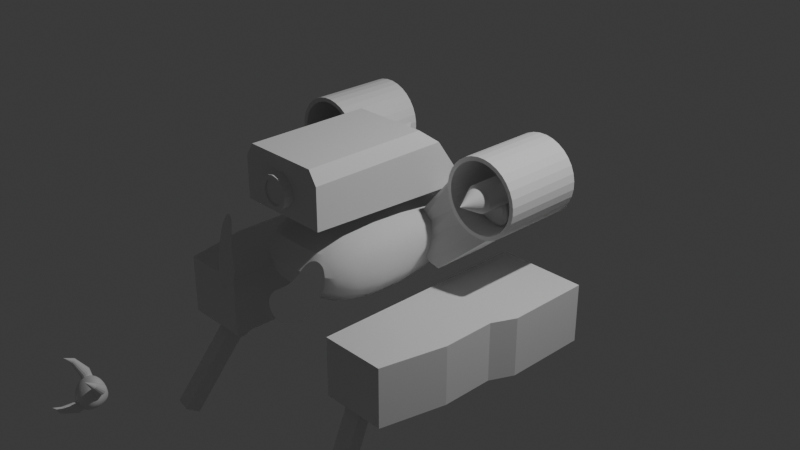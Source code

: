 # Source: hw_sem_REMOVE.blend  (saved by Blender 4.2.67; exported with 4.5.12 LTS)
import bpy
from mathutils import Matrix  # noqa: F401  (used for matrix-valued properties, if any)

bpy.ops.wm.read_factory_settings(use_empty=True)
scene = bpy.context.scene
scene.name = 'Scene'

# ---- collections
col_collection = bpy.data.collections.new('Collection'); scene.collection.children.link(col_collection)
col_refs = bpy.data.collections.new('refs'); col_collection.children.link(col_refs)
col_body = bpy.data.collections.new('body'); col_collection.children.link(col_body)
col_projector = bpy.data.collections.new('projector'); col_collection.children.link(col_projector)
col_up_fans = bpy.data.collections.new('up fans'); col_collection.children.link(col_up_fans)
col_propeller = bpy.data.collections.new('propeller'); col_up_fans.children.link(col_propeller)
col_down_fans = bpy.data.collections.new('down fans'); col_collection.children.link(col_down_fans)
col_manipulators = bpy.data.collections.new('manipulators'); col_collection.children.link(col_manipulators)

# ---- node groups
ng_smooth_by_angle = bpy.data.node_groups.new('Smooth by Angle', 'GeometryNodeTree')
_s = ng_smooth_by_angle.interface.new_socket(name='Mesh', in_out='OUTPUT', socket_type='NodeSocketGeometry')
_s = ng_smooth_by_angle.interface.new_socket(name='Mesh', in_out='INPUT', socket_type='NodeSocketGeometry')
_s = ng_smooth_by_angle.interface.new_socket(name='Angle', in_out='INPUT', socket_type='NodeSocketFloat')
_s.subtype = 'ANGLE'
_s.default_value = 0.5236
_s.min_value = 0.0
_s.max_value = 3.142
_s.description = 'Maximum face angle for smooth edges'
_s = ng_smooth_by_angle.interface.new_socket(name='Ignore Sharpness', in_out='INPUT', socket_type='NodeSocketBool')
_s.force_non_field = True
ng_smooth_by_angle.description = 'Set the sharpness of mesh edges based on the angle between the neighboring faces'
ng_smooth_by_angle.is_modifier = True
_N = ng_smooth_by_angle.nodes; _L = ng_smooth_by_angle.links
n0 = _N.new('GeometryNodeSetShadeSmooth'); n0.name = 'Set Shade Smooth'; n0.location = (120, -80)
n0.domain = 'EDGE'
n1 = _N.new('GeometryNodeSetShadeSmooth'); n1.name = 'Set Shade Smooth.001'; n1.location = (300, -80)
n2 = _N.new('NodeGroupOutput'); n2.name = 'Group Output'; n2.location = (480, -80)
n3 = _N.new('GeometryNodeInputMeshEdgeAngle'); n3.name = 'Edge Angle'; n3.location = (-440, -240)
n4 = _N.new('NodeGroupInput'); n4.name = 'Group Input'; n4.location = (-80, -80)
n5 = _N.new('GeometryNodeInputEdgeSmooth'); n5.name = 'Is Edge Smooth'; n5.location = (-260, -120)
n6 = _N.new('GeometryNodeInputShadeSmooth'); n6.name = 'Is Shade Smooth'; n6.location = (-440, -397)
n7 = _N.new('FunctionNodeCompare'); n7.name = 'Compare'; n7.location = (-260, -260)
n7.operation = 'LESS_EQUAL'
n7.inputs[6].default_value = (0.0, 0.0, 0.0, 0.0)
n7.inputs[7].default_value = (0.0, 0.0, 0.0, 0.0)
n8 = _N.new('FunctionNodeBooleanMath'); n8.name = 'Boolean Math.001'; n8.location = (-80, -260)
n9 = _N.new('NodeGroupInput'); n9.name = 'Group Input.001'; n9.location = (-440, -329)
n10 = _N.new('NodeGroupInput'); n10.name = 'Group Input.002'; n10.location = (-259, -189)
n11 = _N.new('FunctionNodeBooleanMath'); n11.name = 'Boolean Math'; n11.location = (-80, -149)
n11.operation = 'OR'
n12 = _N.new('FunctionNodeBooleanMath'); n12.name = 'Boolean Math.002'; n12.location = (-260, -380)
n12.operation = 'OR'
n13 = _N.new('NodeGroupInput'); n13.name = 'Group Input.003'; n13.location = (-440, -460)
_L.new(n3.outputs[0], n7.inputs[0])
_L.new(n1.outputs[0], n2.inputs[0])
_L.new(n9.outputs[1], n7.inputs[1])
_L.new(n7.outputs[0], n8.inputs[0])
_L.new(n4.outputs[0], n0.inputs[0])
_L.new(n0.outputs[0], n1.inputs[0])
_L.new(n8.outputs[0], n0.inputs[2])
_L.new(n10.outputs[2], n11.inputs[1])
_L.new(n5.outputs[0], n11.inputs[0])
_L.new(n11.outputs[0], n0.inputs[1])
_L.new(n13.outputs[2], n12.inputs[1])
_L.new(n6.outputs[0], n12.inputs[0])
_L.new(n12.outputs[0], n8.inputs[1])
n2.is_active_output = True

# ---- world
world_world = bpy.data.worlds.new('World'); scene.world = world_world
world_world.use_nodes = True; world_world.node_tree.nodes.clear()
_N = world_world.node_tree.nodes; _L = world_world.node_tree.links
n0 = _N.new('ShaderNodeOutputWorld'); n0.name = 'World Output'; n0.location = (300, 300)
n1 = _N.new('ShaderNodeBackground'); n1.name = 'Background'; n1.location = (10, 300)
n1.inputs[0].default_value = (0.05088, 0.05088, 0.05088, 1.0)
_L.new(n1.outputs[0], n0.inputs[0])
n0.is_active_output = True
world_world.color = (0.05088, 0.05088, 0.05088)
world_world.sun_shadow_jitter_overblur = 0.0

# ---- cameras
cam_camera = bpy.data.cameras.new('Camera')
cam_camera.clip_end = 100.0
cam_camera.ortho_scale = 7.314

# ---- lights
light_light = bpy.data.lights.new('Light', 'POINT')
light_light.energy = 1000.0
light_light.shadow_soft_size = 0.1

# ---- meshes
me_cube_002 = bpy.data.meshes.new('Cube.002')
me_cube_002.from_pydata([(0.0, 0.586, -0.4513), (0.0, -1.491, 0.6557), (0.7828, -1.35, 0.5057), (0.7376, -1.504, -0.553), (0.5699, 0.5248, -0.3613), (0.0, -1.649, -0.6315), (0.0, 0.7927, 0.2503), (0.5985, 0.7434, 0.1946)], [], [(1, 5, 3, 2), (3, 5, 0, 4), (6, 1, 2, 7), (7, 2, 3, 4), (0, 6, 7, 4)])
me_cube_002.polygons.foreach_set('use_smooth', [True] * 5)
_uv = me_cube_002.uv_layers.new(name='UVMap')
_uv.uv.foreach_set('vector', [0.6129, 0.9997, 0.3029, 0.8945, 0.3673, 0.7326, 0.6032, 0.7511, 0.3635, 0.7287, 0.3029, 0.8945, 0.1277, 0.5386, 0.3887, 0.5445, 0.7255, 0.538, 0.8743, 0.7546, 0.6032, 0.7511, 0.5279, 0.5376, 0.5279, 0.5376, 0.603, 0.7491, 0.365, 0.7304, 0.3887, 0.5445, 0.1277, 0.5386, 0.7255, 0.538, 0.5279, 0.5376, 0.3887, 0.5445])
me_cube_002.update()
me_plane_004 = bpy.data.meshes.new('Plane.004')
me_plane_004.from_pydata([(0.6321, 0.2386, 0.3057), (0.7724, 0.2306, 0.1391), (0.7504, 0.2449, 0.207), (0.7252, 0.2552, 0.2654), (0.7648, 0.1992, 0.04592), (0.7486, 0.1709, -0.0288), (0.7075, 0.1226, -0.1423), (0.6617, 0.08607, -0.2134), (0.5965, 0.04759, -0.2713), (0.525, 0.01363, -0.3083), (0.4611, -0.009707, -0.3189), (0.382, -0.02823, -0.2987), (0.321, -0.03193, -0.2492), (0.2813, -0.02659, -0.1921), (0.2678, -0.0167, -0.1468), (0.2693, -0.001469, -0.09945), (0.3028, 0.02604, -0.04493), (0.3545, 0.05006, -0.01983), (0.4158, 0.08445, 0.02885), (0.4685, 0.1185, 0.08506), (0.5081, 0.1541, 0.1592), (0.5414, 0.1878, 0.2339), (0.5812, 0.2158, 0.2838), (0.6799, 0.2508, 0.2967)], [], [(15, 14, 13, 12, 11, 10, 9, 8, 7, 6, 5, 4, 1, 2, 3, 23, 0, 22, 21, 20, 19, 18, 17, 16)])
me_plane_004.polygons.foreach_set('use_smooth', [True] * 1)
_uv = me_plane_004.uv_layers.new(name='UVMap')
_uv.uv.foreach_set('vector', [0.0, 0.0, 0.0, 0.0, 0.0, 0.0, 0.0, 0.0, 0.0, 0.0, 0.0, 0.0, 0.0, 0.0, 0.0, 0.0, 0.0, 0.0, 0.0, 0.0, 0.0, 0.0, 0.0, 0.0, 0.0, 0.0, 0.0, 0.0, 0.0, 0.0, 0.0, 0.0, 0.0, 0.0, 0.0, 0.0, 0.0, 0.0, 0.0, 0.0, 0.0, 0.0, 0.0, 0.0, 0.0, 0.0, 0.0, 0.0])
me_plane_004.update()
me_circle = bpy.data.meshes.new('Circle')
me_circle.from_pydata([(1.732e-08, -0.1653, 0.9167), (0.0654, -0.1523, 0.9167), (0.1208, -0.1152, 0.9167), (0.1579, -0.05977, 0.9167), (0.1709, 0.005625, 0.9167), (0.1579, 0.07102, 0.9167), (0.1208, 0.1265, 0.9167), (0.0654, 0.1635, 0.9167), (1.732e-08, 0.1765, 0.9167), (-0.0654, 0.1635, 0.9167), (-0.1208, 0.1265, 0.9167), (-0.1579, 0.07102, 0.9167), (-0.1709, 0.005625, 0.9167), (-0.1579, -0.05977, 0.9167), (-0.1208, -0.1152, 0.9167), (-0.0654, -0.1523, 0.9167), (0.04957, -0.1141, 0.9167), (1.732e-08, -0.1239, 0.9167), (0.0916, -0.08598, 0.9167), (0.1197, -0.04395, 0.9167), (0.1295, 0.005625, 0.9167), (0.1197, 0.0552, 0.9167), (0.0916, 0.09723, 0.9167), (0.04957, 0.1253, 0.9167), (1.732e-08, 0.1352, 0.9167), (-0.04957, 0.1253, 0.9167), (-0.0916, 0.09723, 0.9167), (-0.1197, 0.0552, 0.9167), (-0.1295, 0.005625, 0.9167), (-0.1197, -0.04395, 0.9167), (-0.0916, -0.08598, 0.9167), (-0.04957, -0.1141, 0.9167), (0.04957, -0.1141, 0.8974), (1.239e-08, -0.1239, 0.8974), (0.0916, -0.08598, 0.8974), (0.1197, -0.04395, 0.8974), (0.1295, 0.005625, 0.8974), (0.1197, 0.0552, 0.8974), (0.0916, 0.09723, 0.8974), (0.04957, 0.1253, 0.8974), (1.239e-08, 0.1352, 0.8974), (-0.04957, 0.1253, 0.8974), (-0.0916, 0.09723, 0.8974), (-0.1197, 0.0552, 0.8974), (-0.1295, 0.005625, 0.8974), (-0.1197, -0.04395, 0.8974), (-0.0916, -0.08598, 0.8974), (-0.04957, -0.1141, 0.8974), (1.732e-08, -0.1653, 0.6534), (0.0654, -0.1523, 0.6534), (0.1208, -0.1152, 0.6534), (0.1579, -0.05977, 0.6534), (0.1709, 0.005625, 0.6534), (0.1579, 0.07102, 0.6534), (0.1208, 0.1265, 0.6534), (0.0654, 0.1635, 0.6534), (1.732e-08, 0.1765, 0.6534), (-0.0654, 0.1635, 0.6534), (-0.1208, 0.1265, 0.6534), (-0.1579, 0.07102, 0.6534), (-0.1709, 0.005625, 0.6534), (-0.1579, -0.05977, 0.6534), (-0.1208, -0.1152, 0.6534), (-0.0654, -0.1523, 0.6534)], [], [(26, 27, 43, 42), (16, 17, 0, 1), (18, 16, 1, 2), (19, 18, 2, 3), (20, 19, 3, 4), (21, 20, 4, 5), (22, 21, 5, 6), (23, 22, 6, 7), (24, 23, 7, 8), (25, 24, 8, 9), (26, 25, 9, 10), (27, 26, 10, 11), (28, 27, 11, 12), (29, 28, 12, 13), (30, 29, 13, 14), (31, 30, 14, 15), (17, 31, 15, 0), (32, 34, 35, 36, 37, 38, 39, 40, 41, 42, 43, 44, 45, 46, 47, 33), (19, 20, 36, 35), (27, 28, 44, 43), (20, 21, 37, 36), (28, 29, 45, 44), (21, 22, 38, 37), (29, 30, 46, 45), (22, 23, 39, 38), (30, 31, 47, 46), (23, 24, 40, 39), (17, 16, 32, 33), (31, 17, 33, 47), (24, 25, 41, 40), (16, 18, 34, 32), (25, 26, 42, 41), (18, 19, 35, 34), (10, 9, 57, 58), (3, 2, 50, 51), (11, 10, 58, 59), (4, 3, 51, 52), (12, 11, 59, 60), (5, 4, 52, 53), (13, 12, 60, 61), (6, 5, 53, 54), (14, 13, 61, 62), (7, 6, 54, 55), (15, 14, 62, 63), (8, 7, 55, 56), (1, 0, 48, 49), (0, 15, 63, 48), (9, 8, 56, 57), (2, 1, 49, 50)])
_uv = me_circle.uv_layers.new(name='UVMap')
_uv.uv.foreach_set('vector', [0.0, 0.0, 0.0, 0.0, 0.0, 0.0, 0.0, 0.0, 0.0, 0.0, 0.0, 0.0, 0.0, 0.0, 0.0, 0.0, 0.0, 0.0, 0.0, 0.0, 0.0, 0.0, 0.0, 0.0, 0.0, 0.0, 0.0, 0.0, 0.0, 0.0, 0.0, 0.0, 0.0, 0.0, 0.0, 0.0, 0.0, 0.0, 0.0, 0.0, 0.0, 0.0, 0.0, 0.0, 0.0, 0.0, 0.0, 0.0, 0.0, 0.0, 0.0, 0.0, 0.0, 0.0, 0.0, 0.0, 0.0, 0.0, 0.0, 0.0, 0.0, 0.0, 0.0, 0.0, 0.0, 0.0, 0.0, 0.0, 0.0, 0.0, 0.0, 0.0, 0.0, 0.0, 0.0, 0.0, 0.0, 0.0, 0.0, 0.0, 0.0, 0.0, 0.0, 0.0, 0.0, 0.0, 0.0, 0.0, 0.0, 0.0, 0.0, 0.0, 0.0, 0.0, 0.0, 0.0, 0.0, 0.0, 0.0, 0.0, 0.0, 0.0, 0.0, 0.0, 0.0, 0.0, 0.0, 0.0, 0.0, 0.0, 0.0, 0.0, 0.0, 0.0, 0.0, 0.0, 0.0, 0.0, 0.0, 0.0, 0.0, 0.0, 0.0, 0.0, 0.0, 0.0, 0.0, 0.0, 0.0, 0.0, 0.0, 0.0, 0.0, 0.0, 0.0, 0.0, 0.0, 0.0, 0.0, 0.0, 0.0, 0.0, 0.0, 0.0, 0.0, 0.0, 0.0, 0.0, 0.0, 0.0, 0.0, 0.0, 0.0, 0.0, 0.0, 0.0, 0.0, 0.0, 0.0, 0.0, 0.0, 0.0, 0.0, 0.0, 0.0, 0.0, 0.0, 0.0, 0.0, 0.0, 0.0, 0.0, 0.0, 0.0, 0.0, 0.0, 0.0, 0.0, 0.0, 0.0, 0.0, 0.0, 0.0, 0.0, 0.0, 0.0, 0.0, 0.0, 0.0, 0.0, 0.0, 0.0, 0.0, 0.0, 0.0, 0.0, 0.0, 0.0, 0.0, 0.0, 0.0, 0.0, 0.0, 0.0, 0.0, 0.0, 0.0, 0.0, 0.0, 0.0, 0.0, 0.0, 0.0, 0.0, 0.0, 0.0, 0.0, 0.0, 0.0, 0.0, 0.0, 0.0, 0.0, 0.0, 0.0, 0.0, 0.0, 0.0, 0.0, 0.0, 0.0, 0.0, 0.0, 0.0, 0.0, 0.0, 0.0, 0.0, 0.0, 0.0, 0.0, 0.0, 0.0, 0.0, 0.0, 0.0, 0.0, 0.0, 0.0, 0.0, 0.0, 0.0, 0.0, 0.0, 0.0, 0.0, 0.0, 0.0, 0.0, 0.0, 0.0, 0.0, 0.0, 0.0, 0.0, 0.0, 0.0, 0.0, 0.0, 0.0, 0.0, 0.0, 0.0, 0.0, 0.0, 0.0, 0.0, 0.0, 0.0, 0.0, 0.0, 0.0, 0.0, 0.0, 0.0, 0.0, 0.0, 0.0, 0.0, 0.0, 0.0, 0.0, 0.0, 0.0, 0.0, 0.0, 0.0, 0.0, 0.0, 0.0, 0.0, 0.0, 0.0, 0.0, 0.0, 0.0, 0.0, 0.0, 0.0, 0.0, 0.0, 0.0, 0.0, 0.0, 0.0, 0.0, 0.0, 0.0, 0.0, 0.0, 0.0, 0.0, 0.0, 0.0, 0.0, 0.0, 0.0, 0.0, 0.0, 0.0, 0.0, 0.0, 0.0, 0.0, 0.0, 0.0, 0.0, 0.0, 0.0, 0.0, 0.0, 0.0, 0.0, 0.0, 0.0, 0.0, 0.0, 0.0, 0.0, 0.0, 0.0, 0.0, 0.0, 0.0, 0.0, 0.0, 0.0, 0.0, 0.0, 0.0, 0.0, 0.0, 0.0, 0.0, 0.0, 0.0, 0.0, 0.0, 0.0, 0.0, 0.0, 0.0, 0.0, 0.0, 0.0, 0.0, 0.0, 0.0, 0.0, 0.0, 0.0, 0.0, 0.0, 0.0, 0.0, 0.0, 0.0, 0.0, 0.0, 0.0, 0.0, 0.0, 0.0, 0.0, 0.0, 0.0, 0.0, 0.0, 0.0, 0.0, 0.0, 0.0, 0.0, 0.0, 0.0, 0.0, 0.0, 0.0, 0.0, 0.0, 0.0, 0.0, 0.0, 0.0, 0.0, 0.0])
me_circle.update()
me_plane_003 = bpy.data.meshes.new('Plane.003')
me_plane_003.from_pydata([(0.4981, -1.457, 0.3664), (0.408, -0.1257, 0.9455), (0.408, -1.457, 0.9455), (0.4981, -1.457, 0.8069), (0.4981, 0.04843, 0.8069), (0.4981, 0.4068, 0.2935), (0.0, -1.457, 0.9455), (0.0, -1.457, 0.8069), (0.0, -0.1257, 0.9455), (0.0, 0.04843, 0.8103), (0.0, 0.4068, 0.2935), (0.0, -1.457, 0.3659)], [], [(2, 1, 8, 6), (1, 2, 3, 4), (4, 9, 8, 1), (4, 3, 0, 5), (2, 6, 7, 3), (5, 10, 9, 4), (3, 7, 11, 0)])
_uv = me_plane_003.uv_layers.new(name='UVMap')
_uv.uv.foreach_set('vector', [0.0, 0.0, 0.0, 0.0, 0.0, 0.0, 0.0, 0.0, 0.0, 0.0, 0.0, 0.0, 0.0, 0.0, 0.0, 0.0, 0.0, 0.0, 0.0, 0.0, 0.0, 0.0, 0.0, 0.0, 0.0, 0.0, 0.0, 0.0, 0.0, 0.0, 0.0, 0.0, 0.0, 0.0, 0.0, 0.0, 0.0, 0.0, 0.0, 0.0, 0.0, 0.0, 0.0, 0.0, 0.0, 0.0, 0.0, 0.0, 0.0, 0.0, 0.0, 0.0, 0.0, 0.0, 0.0, 0.0])
me_plane_003.update()
me_cylinder = bpy.data.meshes.new('Cylinder')
me_cylinder.from_pydata([(0.3317, 0.0, -0.3901), (0.3065, -0.1269, -0.3901), (0.2758, -0.1843, -0.3901), (0.2345, -0.2345, -0.3901), (0.1269, -0.3065, -0.3901), (0.06471, -0.3253, -0.3901), (-0.06471, -0.3253, -0.3901), (-0.1269, -0.3065, -0.3901), (-0.1843, -0.2758, -0.3901), (-0.2345, -0.2345, -0.3901), (-0.2758, -0.1843, -0.3901), (-0.3253, -0.06471, -0.3901), (-0.3065, 0.1269, -0.3901), (-0.2345, 0.2345, -0.3901), (-0.1843, 0.2758, -0.3901), (-0.1269, 0.3065, -0.3901), (-0.06471, 0.3253, -0.3901), (0.07239, 0.3639, 0.3946), (0.0, 0.371, 0.3946), (0.142, 0.3428, 0.3946), (0.2061, 0.3085, 0.3946), (0.2624, 0.2624, 0.3946), (0.3085, 0.2061, 0.3946), (0.3428, 0.142, 0.3946), (0.3639, 0.07239, 0.3946), (0.371, -1.987e-10, 0.3946), (0.3639, -0.07239, 0.3946), (0.3428, -0.142, 0.3946), (0.3085, -0.2061, 0.3946), (0.2624, -0.2624, 0.3946), (0.2061, -0.3085, 0.3946), (0.142, -0.3428, 0.3946), (0.07239, -0.3639, 0.3946), (0.0, -0.371, 0.3946), (-0.07239, -0.3639, 0.3946), (-0.142, -0.3428, 0.3946), (-0.2061, -0.3085, 0.3946), (-0.2624, -0.2624, 0.3946), (-0.3085, -0.2061, 0.3946), (-0.3428, -0.142, 0.3946), (-0.3639, -0.07239, 0.3946), (-0.371, -1.987e-10, 0.3946), (-0.3639, 0.07239, 0.3946), (-0.3428, 0.142, 0.3946), (-0.3085, 0.2061, 0.3946), (-0.2624, 0.2624, 0.3946), (-0.2061, 0.3085, 0.3946), (-0.142, 0.3428, 0.3946), (-0.07239, 0.3639, 0.3946), (0.0, 0.371, -0.3901), (0.07239, 0.3639, -0.3901), (0.142, 0.3428, -0.3901), (0.2061, 0.3085, -0.3901), (0.2624, 0.2624, -0.3901), (0.3085, 0.2061, -0.3901), (0.3428, 0.142, -0.3901), (0.3639, 0.07239, -0.3901), (0.371, 0.0, -0.3901), (0.3639, -0.07239, -0.3901), (0.3428, -0.142, -0.3901), (0.3085, -0.2061, -0.3901), (0.2624, -0.2624, -0.3901), (0.2061, -0.3085, -0.3901), (0.142, -0.3428, -0.3901), (0.07239, -0.3639, -0.3901), (0.0, -0.371, -0.3901), (-0.07239, -0.3639, -0.3901), (-0.142, -0.3428, -0.3901), (-0.2061, -0.3085, -0.3901), (-0.2624, -0.2624, -0.3901), (-0.3085, -0.2061, -0.3901), (-0.3428, -0.142, -0.3901), (-0.3639, -0.07239, -0.3901), (-0.371, 0.0, -0.3901), (-0.3639, 0.07239, -0.3901), (-0.3428, 0.142, -0.3901), (-0.3085, 0.2061, -0.3901), (-0.2624, 0.2624, -0.3901), (-0.2061, 0.3085, -0.3901), (-0.142, 0.3428, -0.3901), (-0.07239, 0.3639, -0.3901), (0.1269, 0.3065, -0.3901), (0.1843, 0.2758, -0.3901), (0.2345, 0.2345, -0.3901), (0.2758, 0.1843, -0.3901), (0.3065, 0.1269, -0.3901), (0.3253, -0.06471, -0.3901), (-0.2758, 0.1843, -0.3901), (0.0, 0.3317, -0.3901), (0.06471, 0.3253, -0.3901), (0.3253, 0.06471, -0.3901), (0.1843, -0.2758, -0.3901), (0.0, -0.3317, -0.3901), (-0.3065, -0.1269, -0.3901), (-0.3317, 0.0, -0.3901), (-0.3253, 0.06471, -0.3901), (0.0, 0.3317, 0.3946), (0.06471, 0.3253, 0.3946), (0.1269, 0.3065, 0.3946), (0.1843, 0.2758, 0.3946), (0.2345, 0.2345, 0.3946), (0.2758, 0.1843, 0.3946), (0.3065, 0.1269, 0.3946), (0.3253, 0.06471, 0.3946), (0.3317, -3.43e-08, 0.3946), (0.3253, -0.06471, 0.3946), (0.3065, -0.1269, 0.3946), (0.2758, -0.1843, 0.3946), (0.2345, -0.2345, 0.3946), (0.1843, -0.2758, 0.3946), (0.1269, -0.3065, 0.3946), (0.06471, -0.3253, 0.3946), (0.0, -0.3317, 0.3946), (-0.06471, -0.3253, 0.3946), (-0.1269, -0.3065, 0.3946), (-0.1843, -0.2758, 0.3946), (-0.2345, -0.2345, 0.3946), (-0.2758, -0.1843, 0.3946), (-0.3065, -0.1269, 0.3946), (-0.3253, -0.06471, 0.3946), (-0.3317, -3.43e-08, 0.3946), (-0.3253, 0.06471, 0.3946), (-0.3065, 0.1269, 0.3946), (-0.2758, 0.1843, 0.3946), (-0.2345, 0.2345, 0.3946), (-0.1843, 0.2758, 0.3946), (-0.1269, 0.3065, 0.3946), (-0.06471, 0.3253, 0.3946)], [], [(49, 18, 17, 50), (50, 17, 19, 51), (51, 19, 20, 52), (52, 20, 21, 53), (53, 21, 22, 54), (54, 22, 23, 55), (55, 23, 24, 56), (56, 24, 25, 57), (57, 25, 26, 58), (58, 26, 27, 59), (59, 27, 28, 60), (60, 28, 29, 61), (61, 29, 30, 62), (62, 30, 31, 63), (63, 31, 32, 64), (64, 32, 33, 65), (65, 33, 34, 66), (66, 34, 35, 67), (67, 35, 36, 68), (68, 36, 37, 69), (69, 37, 38, 70), (70, 38, 39, 71), (71, 39, 40, 72), (72, 40, 41, 73), (73, 41, 42, 74), (74, 42, 43, 75), (75, 43, 44, 76), (76, 44, 45, 77), (77, 45, 46, 78), (78, 46, 47, 79), (79, 47, 48, 80), (80, 48, 18, 49), (89, 88, 49, 50), (81, 89, 50, 51), (82, 81, 51, 52), (83, 82, 52, 53), (84, 83, 53, 54), (85, 84, 54, 55), (90, 85, 55, 56), (0, 90, 56, 57), (86, 0, 57, 58), (1, 86, 58, 59), (2, 1, 59, 60), (3, 2, 60, 61), (91, 3, 61, 62), (4, 91, 62, 63), (5, 4, 63, 64), (92, 5, 64, 65), (6, 92, 65, 66), (7, 6, 66, 67), (8, 7, 67, 68), (9, 8, 68, 69), (10, 9, 69, 70), (93, 10, 70, 71), (11, 93, 71, 72), (94, 11, 72, 73), (95, 94, 73, 74), (12, 95, 74, 75), (87, 12, 75, 76), (13, 87, 76, 77), (14, 13, 77, 78), (15, 14, 78, 79), (16, 15, 79, 80), (88, 16, 80, 49), (83, 84, 101, 100), (16, 88, 96, 127), (7, 8, 115, 114), (84, 85, 102, 101), (8, 9, 116, 115), (85, 90, 103, 102), (9, 10, 117, 116), (90, 0, 104, 103), (10, 93, 118, 117), (0, 86, 105, 104), (93, 11, 119, 118), (86, 1, 106, 105), (11, 94, 120, 119), (1, 2, 107, 106), (94, 95, 121, 120), (2, 3, 108, 107), (95, 12, 122, 121), (3, 91, 109, 108), (12, 87, 123, 122), (91, 4, 110, 109), (88, 89, 97, 96), (87, 13, 124, 123), (4, 5, 111, 110), (89, 81, 98, 97), (13, 14, 125, 124), (5, 92, 112, 111), (81, 82, 99, 98), (14, 15, 126, 125), (92, 6, 113, 112), (82, 83, 100, 99), (15, 16, 127, 126), (6, 7, 114, 113), (97, 98, 19, 17), (98, 99, 20, 19), (99, 100, 21, 20), (100, 101, 22, 21), (101, 102, 23, 22), (102, 103, 24, 23), (103, 104, 25, 24), (104, 105, 26, 25), (105, 106, 27, 26), (106, 107, 28, 27), (107, 108, 29, 28), (108, 109, 30, 29), (109, 110, 31, 30), (110, 111, 32, 31), (111, 112, 33, 32), (112, 113, 34, 33), (113, 114, 35, 34), (114, 115, 36, 35), (115, 116, 37, 36), (116, 117, 38, 37), (117, 118, 39, 38), (118, 119, 40, 39), (119, 120, 41, 40), (120, 121, 42, 41), (121, 122, 43, 42), (122, 123, 44, 43), (123, 124, 45, 44), (124, 125, 46, 45), (125, 126, 47, 46), (126, 127, 48, 47), (127, 96, 18, 48), (96, 97, 17, 18)])
_uv = me_cylinder.uv_layers.new(name='UVMap')
_uv.uv.foreach_set('vector', [1.0, 0.5, 1.0, 1.0, 0.9688, 1.0, 0.9688, 0.5, 0.9688, 0.5, 0.9688, 1.0, 0.9375, 1.0, 0.9375, 0.5, 0.9375, 0.5, 0.9375, 1.0, 0.9062, 1.0, 0.9062, 0.5, 0.9062, 0.5, 0.9062, 1.0, 0.875, 1.0, 0.875, 0.5, 0.875, 0.5, 0.875, 1.0, 0.8438, 1.0, 0.8438, 0.5, 0.8438, 0.5, 0.8438, 1.0, 0.8125, 1.0, 0.8125, 0.5, 0.8125, 0.5, 0.8125, 1.0, 0.7812, 1.0, 0.7812, 0.5, 0.7812, 0.5, 0.7812, 1.0, 0.75, 1.0, 0.75, 0.5, 0.75, 0.5, 0.75, 1.0, 0.7188, 1.0, 0.7188, 0.5, 0.7188, 0.5, 0.7188, 1.0, 0.6875, 1.0, 0.6875, 0.5, 0.6875, 0.5, 0.6875, 1.0, 0.6562, 1.0, 0.6562, 0.5, 0.6562, 0.5, 0.6562, 1.0, 0.625, 1.0, 0.625, 0.5, 0.625, 0.5, 0.625, 1.0, 0.5938, 1.0, 0.5938, 0.5, 0.5938, 0.5, 0.5938, 1.0, 0.5625, 1.0, 0.5625, 0.5, 0.5625, 0.5, 0.5625, 1.0, 0.5312, 1.0, 0.5312, 0.5, 0.5312, 0.5, 0.5312, 1.0, 0.5, 1.0, 0.5, 0.5, 0.5, 0.5, 0.5, 1.0, 0.4688, 1.0, 0.4688, 0.5, 0.4688, 0.5, 0.4688, 1.0, 0.4375, 1.0, 0.4375, 0.5, 0.4375, 0.5, 0.4375, 1.0, 0.4062, 1.0, 0.4062, 0.5, 0.4062, 0.5, 0.4062, 1.0, 0.375, 1.0, 0.375, 0.5, 0.375, 0.5, 0.375, 1.0, 0.3438, 1.0, 0.3438, 0.5, 0.3438, 0.5, 0.3438, 1.0, 0.3125, 1.0, 0.3125, 0.5, 0.3125, 0.5, 0.3125, 1.0, 0.2812, 1.0, 0.2812, 0.5, 0.2812, 0.5, 0.2812, 1.0, 0.25, 1.0, 0.25, 0.5, 0.25, 0.5, 0.25, 1.0, 0.2188, 1.0, 0.2188, 0.5, 0.2188, 0.5, 0.2188, 1.0, 0.1875, 1.0, 0.1875, 0.5, 0.1875, 0.5, 0.1875, 1.0, 0.1562, 1.0, 0.1562, 0.5, 0.1562, 0.5, 0.1562, 1.0, 0.125, 1.0, 0.125, 0.5, 0.125, 0.5, 0.125, 1.0, 0.09375, 1.0, 0.09375, 0.5, 0.09375, 0.5, 0.09375, 1.0, 0.0625, 1.0, 0.0625, 0.5, 0.0625, 0.5, 0.0625, 1.0, 0.03125, 1.0, 0.03125, 0.5, 0.03125, 0.5, 0.03125, 1.0, 0.0, 1.0, 0.0, 0.5, 0.7231, 0.5, 0.2456, 0.5, 0.0, 0.5, 0.9688, 0.5, 0.8516, 0.5, 0.7231, 0.5, 0.9688, 0.5, 0.9375, 0.5, 0.8493, 0.5, 0.8516, 0.5, 0.9375, 0.5, 0.9062, 0.5, 0.8306, 0.5, 0.8493, 0.5, 0.9062, 0.5, 0.875, 0.5, 0.8071, 0.5, 0.8306, 0.5, 0.875, 0.5, 0.8438, 0.5, 0.7816, 0.5, 0.8071, 0.5, 0.8438, 0.5, 0.8125, 0.5, 0.7549, 0.5, 0.7816, 0.5, 0.8125, 0.5, 0.7812, 0.5, 0.7275, 0.5, 0.7549, 0.5, 0.7812, 0.5, 0.75, 0.5, 0.6997, 0.5, 0.7275, 0.5, 0.75, 0.5, 0.7188, 0.5, 0.6715, 0.5, 0.6997, 0.5, 0.7188, 0.5, 0.6875, 0.5, 0.643, 0.5, 0.6715, 0.5, 0.6875, 0.5, 0.6562, 0.5, 0.6144, 0.5, 0.643, 0.5, 0.6562, 0.5, 0.625, 0.5, 0.5856, 0.5, 0.6144, 0.5, 0.625, 0.5, 0.5938, 0.5, 0.5567, 0.5, 0.5856, 0.5, 0.5938, 0.5, 0.5625, 0.5, 0.5278, 0.5, 0.5567, 0.5, 0.5625, 0.5, 0.5312, 0.5, 0.4989, 0.5, 0.5278, 0.5, 0.5312, 0.5, 0.5, 0.5, 0.4699, 0.5, 0.4989, 0.5, 0.5, 0.5, 0.4688, 0.5, 0.4409, 0.5, 0.4699, 0.5, 0.4688, 0.5, 0.4375, 0.5, 0.412, 0.5, 0.4409, 0.5, 0.4375, 0.5, 0.4062, 0.5, 0.3831, 0.5, 0.412, 0.5, 0.4062, 0.5, 0.375, 0.5, 0.3544, 0.5, 0.3831, 0.5, 0.375, 0.5, 0.3438, 0.5, 0.3257, 0.5, 0.3544, 0.5, 0.3438, 0.5, 0.3125, 0.5, 0.2973, 0.5, 0.3257, 0.5, 0.3125, 0.5, 0.2812, 0.5, 0.2691, 0.5, 0.2973, 0.5, 0.2812, 0.5, 0.25, 0.5, 0.2412, 0.5, 0.2691, 0.5, 0.25, 0.5, 0.2188, 0.5, 0.2138, 0.5, 0.2412, 0.5, 0.2188, 0.5, 0.1875, 0.5, 0.1872, 0.5, 0.2138, 0.5, 0.1875, 0.5, 0.1562, 0.5, 0.1616, 0.5, 0.1872, 0.5, 0.1562, 0.5, 0.125, 0.5, 0.1382, 0.5, 0.1616, 0.5, 0.125, 0.5, 0.09375, 0.5, 0.1195, 0.5, 0.1382, 0.5, 0.09375, 0.5, 0.0625, 0.5, 0.1171, 0.5, 0.1195, 0.5, 0.0625, 0.5, 0.03125, 0.5, 0.2456, 0.5, 0.1171, 0.5, 0.03125, 0.5, 0.0, 0.5, 0.8306, 0.5, 0.8071, 0.5, 0.8071, 0.5, 0.8306, 0.5, 0.1171, 0.5, 0.2456, 0.5, 0.2456, 0.5, 0.1171, 0.5, 0.4409, 0.5, 0.412, 0.5, 0.412, 0.5, 0.4409, 0.5, 0.8071, 0.5, 0.7816, 0.5, 0.7816, 0.5, 0.8071, 0.5, 0.412, 0.5, 0.3831, 0.5, 0.3831, 0.5, 0.412, 0.5, 0.7816, 0.5, 0.7549, 0.5, 0.7549, 0.5, 0.7816, 0.5, 0.3831, 0.5, 0.3544, 0.5, 0.3544, 0.5, 0.3831, 0.5, 0.7549, 0.5, 0.7275, 0.5, 0.7275, 0.5, 0.7549, 0.5, 0.3544, 0.5, 0.3257, 0.5, 0.3257, 0.5, 0.3544, 0.5, 0.7275, 0.5, 0.6997, 0.5, 0.6997, 0.5, 0.7275, 0.5, 0.3257, 0.5, 0.2973, 0.5, 0.2973, 0.5, 0.3257, 0.5, 0.6997, 0.5, 0.6715, 0.5, 0.6715, 0.5, 0.6997, 0.5, 0.2973, 0.5, 0.2691, 0.5, 0.2691, 0.5, 0.2973, 0.5, 0.6715, 0.5, 0.643, 0.5, 0.643, 0.5, 0.6715, 0.5, 0.2691, 0.5, 0.2412, 0.5, 0.2412, 0.5, 0.2691, 0.5, 0.643, 0.5, 0.6144, 0.5, 0.6144, 0.5, 0.643, 0.5, 0.2412, 0.5, 0.2138, 0.5, 0.2138, 0.5, 0.2412, 0.5, 0.6144, 0.5, 0.5856, 0.5, 0.5856, 0.5, 0.6144, 0.5, 0.2138, 0.5, 0.1872, 0.5, 0.1872, 0.5, 0.2138, 0.5, 0.5856, 0.5, 0.5567, 0.5, 0.5567, 0.5, 0.5856, 0.5, 0.2456, 0.5, 0.7231, 0.5, 0.7231, 0.5, 0.2456, 0.5, 0.1872, 0.5, 0.1616, 0.5, 0.1616, 0.5, 0.1872, 0.5, 0.5567, 0.5, 0.5278, 0.5, 0.5278, 0.5, 0.5567, 0.5, 0.7231, 0.5, 0.8516, 0.5, 0.8516, 0.5, 0.7231, 0.5, 0.1616, 0.5, 0.1382, 0.5, 0.1382, 0.5, 0.1616, 0.5, 0.5278, 0.5, 0.4989, 0.5, 0.4989, 0.5, 0.5278, 0.5, 0.8516, 0.5, 0.8493, 0.5, 0.8493, 0.5, 0.8516, 0.5, 0.1382, 0.5, 0.1195, 0.5, 0.1195, 0.5, 0.1382, 0.5, 0.4989, 0.5, 0.4699, 0.5, 0.4699, 0.5, 0.4989, 0.5, 0.8493, 0.5, 0.8306, 0.5, 0.8306, 0.5, 0.8493, 0.5, 0.1195, 0.5, 0.1171, 0.5, 0.1171, 0.5, 0.1195, 0.5, 0.4699, 0.5, 0.4409, 0.5, 0.4409, 0.5, 0.4699, 0.5, 0.7231, 0.5, 0.8516, 0.5, 0.9375, 1.0, 0.9688, 1.0, 0.8516, 0.5, 0.8493, 0.5, 0.9062, 1.0, 0.9375, 1.0, 0.8493, 0.5, 0.8306, 0.5, 0.875, 1.0, 0.9062, 1.0, 0.8306, 0.5, 0.8071, 0.5, 0.8438, 1.0, 0.875, 1.0, 0.8071, 0.5, 0.7816, 0.5, 0.8125, 1.0, 0.8438, 1.0, 0.7816, 0.5, 0.7549, 0.5, 0.7812, 1.0, 0.8125, 1.0, 0.7549, 0.5, 0.7275, 0.5, 0.75, 1.0, 0.7812, 1.0, 0.7275, 0.5, 0.6997, 0.5, 0.7188, 1.0, 0.75, 1.0, 0.6997, 0.5, 0.6715, 0.5, 0.6875, 1.0, 0.7188, 1.0, 0.6715, 0.5, 0.643, 0.5, 0.6562, 1.0, 0.6875, 1.0, 0.643, 0.5, 0.6144, 0.5, 0.625, 1.0, 0.6562, 1.0, 0.6144, 0.5, 0.5856, 0.5, 0.5938, 1.0, 0.625, 1.0, 0.5856, 0.5, 0.5567, 0.5, 0.5625, 1.0, 0.5938, 1.0, 0.5567, 0.5, 0.5278, 0.5, 0.5312, 1.0, 0.5625, 1.0, 0.5278, 0.5, 0.4989, 0.5, 0.5, 1.0, 0.5312, 1.0, 0.4989, 0.5, 0.4699, 0.5, 0.4688, 1.0, 0.5, 1.0, 0.4699, 0.5, 0.4409, 0.5, 0.4375, 1.0, 0.4688, 1.0, 0.4409, 0.5, 0.412, 0.5, 0.4062, 1.0, 0.4375, 1.0, 0.412, 0.5, 0.3831, 0.5, 0.375, 1.0, 0.4062, 1.0, 0.3831, 0.5, 0.3544, 0.5, 0.3438, 1.0, 0.375, 1.0, 0.3544, 0.5, 0.3257, 0.5, 0.3125, 1.0, 0.3438, 1.0, 0.3257, 0.5, 0.2973, 0.5, 0.2812, 1.0, 0.3125, 1.0, 0.2973, 0.5, 0.2691, 0.5, 0.25, 1.0, 0.2812, 1.0, 0.2691, 0.5, 0.2412, 0.5, 0.2188, 1.0, 0.25, 1.0, 0.2412, 0.5, 0.2138, 0.5, 0.1875, 1.0, 0.2188, 1.0, 0.2138, 0.5, 0.1872, 0.5, 0.1562, 1.0, 0.1875, 1.0, 0.1872, 0.5, 0.1616, 0.5, 0.125, 1.0, 0.1562, 1.0, 0.1616, 0.5, 0.1382, 0.5, 0.09375, 1.0, 0.125, 1.0, 0.1382, 0.5, 0.1195, 0.5, 0.0625, 1.0, 0.09375, 1.0, 0.1195, 0.5, 0.1171, 0.5, 0.03125, 1.0, 0.0625, 1.0, 0.1171, 0.5, 0.2456, 0.5, 0.0, 1.0, 0.03125, 1.0, 0.2456, 0.5, 0.7231, 0.5, 0.9688, 1.0, 1.0, 1.0])
me_cylinder.update()
me_cube = bpy.data.meshes.new('Cube')
me_cube.from_pydata([(-6.924, -1.072, -3.639), (-6.924, -1.072, 2.083), (-7.682, 0.5844, -4.65), (-7.682, 0.5844, -0.9846), (1.0, -1.0, -3.639), (1.0, -1.0, 2.083), (-1.553, 0.7787, -5.333), (-1.553, 0.7787, -0.9846), (-4.505, 0.8807, -5.224), (-4.505, 0.8807, -0.9846), (-3.366, -0.6325, -3.639), (-3.366, -0.6325, 2.083), (-6.054, 0.7802, -4.987), (-5.328, -0.7868, 2.083), (-6.054, 0.7802, -0.9846), (-5.328, -0.7868, -3.639), (-3.16, 0.8924, -0.9846), (-1.359, -0.6869, -3.639), (-3.16, 0.8924, -5.333), (-1.359, -0.6869, 2.083), (-8.791, 0.298, -4.441), (-7.841, -1.485, -3.639), (-7.841, -1.485, 2.083), (-8.791, 0.298, -0.9846)], [], [(6, 7, 5, 4), (18, 6, 4, 17), (14, 3, 1, 13), (16, 9, 11, 19), (12, 8, 10, 15), (2, 12, 15, 0), (9, 14, 13, 11), (7, 16, 19, 5), (8, 18, 17, 10), (21, 22, 23, 20), (1, 3, 23, 22), (2, 0, 21, 20)])
_uv = me_cube.uv_layers.new(name='UVMap')
_uv.uv.foreach_set('vector', [0.375, 0.5, 0.625, 0.5, 0.625, 0.75, 0.375, 0.75, 0.2875, 0.5, 0.375, 0.5, 0.375, 0.75, 0.2875, 0.75, 0.828, 0.5, 0.875, 0.5, 0.875, 0.75, 0.828, 0.75, 0.7125, 0.5, 0.7811, 0.5, 0.7811, 0.75, 0.7125, 0.75, 0.172, 0.5, 0.2189, 0.5, 0.2189, 0.75, 0.172, 0.75, 0.125, 0.5, 0.172, 0.5, 0.172, 0.75, 0.125, 0.75, 0.7811, 0.5, 0.828, 0.5, 0.828, 0.75, 0.7811, 0.75, 0.625, 0.5, 0.7125, 0.5, 0.7125, 0.75, 0.625, 0.75, 0.2189, 0.5, 0.2875, 0.5, 0.2875, 0.75, 0.2189, 0.75, 0.375, 0.0, 0.625, 0.0, 0.625, 0.25, 0.375, 0.25, 0.875, 0.75, 0.875, 0.5, 0.875, 0.5, 0.875, 0.75, 0.125, 0.5, 0.125, 0.75, 0.125, 0.75, 0.125, 0.5])
me_cube.update()
me_cylinder_001 = bpy.data.meshes.new('Cylinder.001')
me_cylinder_001.from_pydata([(-4.831e-11, 9.631e-09, 0.3995), (0.02799, 0.1407, 0.1823), (1.263e-10, 0.1435, 0.1823), (0.0549, 0.1325, 0.1823), (0.0797, 0.1193, 0.1823), (0.1014, 0.1014, 0.1823), (0.1193, 0.0797, 0.1823), (0.1325, 0.0549, 0.1823), (0.1407, 0.02799, 0.1823), (0.1435, -1.097e-09, 0.1823), (0.1407, -0.02799, 0.1823), (0.1325, -0.0549, 0.1823), (0.1193, -0.0797, 0.1823), (0.1014, -0.1014, 0.1823), (0.0797, -0.1193, 0.1823), (0.0549, -0.1325, 0.1823), (0.02799, -0.1407, 0.1823), (1.263e-10, -0.1435, 0.1823), (-0.02799, -0.1407, 0.1823), (-0.0549, -0.1325, 0.1823), (-0.0797, -0.1193, 0.1823), (-0.1014, -0.1014, 0.1823), (-0.1193, -0.0797, 0.1823), (-0.1325, -0.0549, 0.1823), (-0.1407, -0.02799, 0.1823), (-0.1435, -1.097e-09, 0.1823), (-0.1407, 0.02799, 0.1823), (-0.1325, 0.0549, 0.1823), (-0.1193, 0.0797, 0.1823), (-0.1014, 0.1014, 0.1823), (-0.0797, 0.1193, 0.1823), (-0.0549, 0.1325, 0.1823), (-0.02799, 0.1407, 0.1823), (0.0549, 0.1325, -0.2065), (0.0797, 0.1193, -0.2065), (0.1325, 0.0549, -0.2065), (0.1407, 0.02799, -0.2065), (0.1325, -0.0549, -0.2065), (0.1193, -0.0797, -0.2065), (0.0549, -0.1325, -0.2065), (0.02799, -0.1407, -0.2065), (-0.0549, -0.1325, -0.2065), (-0.0797, -0.1193, -0.2065), (-0.1325, -0.0549, -0.2065), (-0.1407, -0.02799, -0.2065), (-0.1325, 0.0549, -0.2065), (-0.1193, 0.0797, -0.2065), (-0.0549, 0.1325, -0.2065), (-0.02799, 0.1407, -0.2065), (1.667e-10, 0.1435, -0.2065), (0.02799, 0.1407, -0.2065), (0.1014, 0.1014, -0.2065), (0.1193, 0.0797, -0.2065), (0.1435, 4.109e-11, -0.2065), (0.1407, -0.02799, -0.2065), (0.1014, -0.1014, -0.2065), (0.0797, -0.1193, -0.2065), (1.667e-10, -0.1435, -0.2065), (-0.02799, -0.1407, -0.2065), (-0.1014, -0.1014, -0.2065), (-0.1193, -0.0797, -0.2065), (-0.1435, 4.109e-11, -0.2065), (-0.1407, 0.02799, -0.2065), (-0.1014, 0.1014, -0.2065), (-0.0797, 0.1193, -0.2065), (-3.933e-11, 0.007384, 0.3883), (0.00144, 0.007242, 0.3883), (0.002826, 0.006822, 0.3883), (0.004102, 0.006139, 0.3883), (0.005221, 0.005221, 0.3883), (0.006139, 0.004102, 0.3883), (0.006822, 0.002826, 0.3883), (0.007242, 0.00144, 0.3883), (0.007384, 9.079e-09, 0.3883), (0.007242, -0.00144, 0.3883), (0.006822, -0.002826, 0.3883), (0.006139, -0.004102, 0.3883), (0.005221, -0.005221, 0.3883), (0.004102, -0.006139, 0.3883), (0.002826, -0.006822, 0.3883), (0.00144, -0.007242, 0.3883), (-3.933e-11, -0.007384, 0.3883), (-0.00144, -0.007242, 0.3883), (-0.002826, -0.006822, 0.3883), (-0.004102, -0.006139, 0.3883), (-0.005221, -0.005221, 0.3883), (-0.006139, -0.004102, 0.3883), (-0.006822, -0.002826, 0.3883), (-0.007242, -0.00144, 0.3883), (-0.007384, 9.079e-09, 0.3883), (-0.007242, 0.00144, 0.3883), (-0.006822, 0.002826, 0.3883), (-0.006139, 0.004102, 0.3883), (-0.005221, 0.005221, 0.3883), (-0.004102, 0.006139, 0.3883), (-0.002826, 0.006822, 0.3883), (-0.00144, 0.007242, 0.3883)], [], [(66, 1, 2, 65), (67, 3, 1, 66), (68, 4, 3, 67), (69, 5, 4, 68), (70, 6, 5, 69), (71, 7, 6, 70), (72, 8, 7, 71), (73, 9, 8, 72), (74, 10, 9, 73), (75, 11, 10, 74), (76, 12, 11, 75), (77, 13, 12, 76), (78, 14, 13, 77), (79, 15, 14, 78), (80, 16, 15, 79), (81, 17, 16, 80), (82, 18, 17, 81), (83, 19, 18, 82), (84, 20, 19, 83), (85, 21, 20, 84), (86, 22, 21, 85), (87, 23, 22, 86), (88, 24, 23, 87), (89, 25, 24, 88), (90, 26, 25, 89), (91, 27, 26, 90), (92, 28, 27, 91), (93, 29, 28, 92), (94, 30, 29, 93), (95, 31, 30, 94), (96, 32, 31, 95), (65, 2, 32, 96), (50, 49, 2, 1), (33, 50, 1, 3), (34, 33, 3, 4), (51, 34, 4, 5), (52, 51, 5, 6), (35, 52, 6, 7), (36, 35, 7, 8), (53, 36, 8, 9), (54, 53, 9, 10), (37, 54, 10, 11), (38, 37, 11, 12), (55, 38, 12, 13), (56, 55, 13, 14), (39, 56, 14, 15), (40, 39, 15, 16), (57, 40, 16, 17), (58, 57, 17, 18), (41, 58, 18, 19), (42, 41, 19, 20), (59, 42, 20, 21), (60, 59, 21, 22), (43, 60, 22, 23), (44, 43, 23, 24), (61, 44, 24, 25), (62, 61, 25, 26), (45, 62, 26, 27), (46, 45, 27, 28), (63, 46, 28, 29), (64, 63, 29, 30), (47, 64, 30, 31), (48, 47, 31, 32), (49, 48, 32, 2), (0, 65, 96), (0, 96, 95), (0, 95, 94), (0, 94, 93), (0, 93, 92), (0, 92, 91), (0, 91, 90), (0, 90, 89), (0, 89, 88), (0, 88, 87), (0, 87, 86), (0, 86, 85), (0, 85, 84), (0, 84, 83), (0, 83, 82), (0, 82, 81), (0, 81, 80), (0, 80, 79), (0, 79, 78), (0, 78, 77), (0, 77, 76), (0, 76, 75), (0, 75, 74), (0, 74, 73), (0, 73, 72), (0, 72, 71), (0, 71, 70), (0, 70, 69), (0, 69, 68), (0, 68, 67), (0, 67, 66), (0, 66, 65)])
_uv = me_cylinder_001.uv_layers.new(name='UVMap')
_uv.uv.foreach_set('vector', [0.26, 0.2872, 0.2968, 0.4854, 0.25, 0.49, 0.2526, 0.2885, 0.2671, 0.2846, 0.3418, 0.4717, 0.2968, 0.4854, 0.26, 0.2872, 0.2735, 0.2806, 0.3833, 0.4496, 0.3418, 0.4717, 0.2671, 0.2846, 0.279, 0.2754, 0.4197, 0.4197, 0.3833, 0.4496, 0.2735, 0.2806, 0.2834, 0.2692, 0.4496, 0.3833, 0.4197, 0.4197, 0.279, 0.2754, 0.2865, 0.2623, 0.4717, 0.3418, 0.4496, 0.3833, 0.2834, 0.2692, 0.2882, 0.255, 0.4854, 0.2968, 0.4717, 0.3418, 0.2865, 0.2623, 0.2885, 0.2474, 0.49, 0.25, 0.4854, 0.2968, 0.2882, 0.255, 0.2872, 0.24, 0.4854, 0.2032, 0.49, 0.25, 0.2885, 0.2474, 0.2846, 0.2329, 0.4717, 0.1582, 0.4854, 0.2032, 0.2872, 0.24, 0.2806, 0.2265, 0.4496, 0.1167, 0.4717, 0.1582, 0.2846, 0.2329, 0.2754, 0.221, 0.4197, 0.08029, 0.4496, 0.1167, 0.2806, 0.2265, 0.2692, 0.2166, 0.3833, 0.05045, 0.4197, 0.08029, 0.2754, 0.221, 0.2623, 0.2135, 0.3418, 0.02827, 0.3833, 0.05045, 0.2692, 0.2166, 0.255, 0.2118, 0.2968, 0.01461, 0.3418, 0.02827, 0.2623, 0.2135, 0.2474, 0.2115, 0.25, 0.01, 0.2968, 0.01461, 0.255, 0.2118, 0.24, 0.2128, 0.2032, 0.01461, 0.25, 0.01, 0.2474, 0.2115, 0.2329, 0.2154, 0.1582, 0.02827, 0.2032, 0.01461, 0.24, 0.2128, 0.2265, 0.2194, 0.1167, 0.05045, 0.1582, 0.02827, 0.2329, 0.2154, 0.221, 0.2246, 0.08029, 0.08029, 0.1167, 0.05045, 0.2265, 0.2194, 0.2166, 0.2308, 0.05045, 0.1167, 0.08029, 0.08029, 0.221, 0.2246, 0.2135, 0.2377, 0.02827, 0.1582, 0.05045, 0.1167, 0.2166, 0.2308, 0.2118, 0.245, 0.01461, 0.2032, 0.02827, 0.1582, 0.2135, 0.2377, 0.2115, 0.2526, 0.01, 0.25, 0.01461, 0.2032, 0.2118, 0.245, 0.2128, 0.26, 0.01461, 0.2968, 0.01, 0.25, 0.2115, 0.2526, 0.2154, 0.2671, 0.02827, 0.3418, 0.01461, 0.2968, 0.2128, 0.26, 0.2194, 0.2735, 0.05045, 0.3833, 0.02827, 0.3418, 0.2154, 0.2671, 0.2246, 0.279, 0.08029, 0.4197, 0.05045, 0.3833, 0.2194, 0.2735, 0.2308, 0.2834, 0.1167, 0.4496, 0.08029, 0.4197, 0.2246, 0.279, 0.2377, 0.2865, 0.1582, 0.4717, 0.1167, 0.4496, 0.2308, 0.2834, 0.245, 0.2882, 0.2032, 0.4854, 0.1582, 0.4717, 0.2377, 0.2865, 0.2526, 0.2885, 0.25, 0.49, 0.2032, 0.4854, 0.245, 0.2882, 0.9688, 0.4958, 1.0, 0.4958, 1.0, 1.0, 0.9688, 1.0, 0.9375, 0.4958, 0.9688, 0.4958, 0.9688, 1.0, 0.9375, 1.0, 0.9062, 0.4958, 0.9375, 0.4958, 0.9375, 1.0, 0.9062, 1.0, 0.875, 0.4958, 0.9062, 0.4958, 0.9062, 1.0, 0.875, 1.0, 0.8437, 0.4958, 0.875, 0.4958, 0.875, 1.0, 0.8438, 1.0, 0.8125, 0.4958, 0.8437, 0.4958, 0.8438, 1.0, 0.8125, 1.0, 0.7812, 0.4958, 0.8125, 0.4958, 0.8125, 1.0, 0.7812, 1.0, 0.75, 0.4958, 0.7812, 0.4958, 0.7812, 1.0, 0.75, 1.0, 0.7187, 0.4958, 0.75, 0.4958, 0.75, 1.0, 0.7188, 1.0, 0.6875, 0.4958, 0.7187, 0.4958, 0.7188, 1.0, 0.6875, 1.0, 0.6562, 0.4958, 0.6875, 0.4958, 0.6875, 1.0, 0.6562, 1.0, 0.625, 0.4958, 0.6562, 0.4958, 0.6562, 1.0, 0.625, 1.0, 0.5938, 0.4958, 0.625, 0.4958, 0.625, 1.0, 0.5938, 1.0, 0.5625, 0.4958, 0.5938, 0.4958, 0.5938, 1.0, 0.5625, 1.0, 0.5312, 0.4958, 0.5625, 0.4958, 0.5625, 1.0, 0.5312, 1.0, 0.5, 0.4958, 0.5312, 0.4958, 0.5312, 1.0, 0.5, 1.0, 0.4688, 0.4958, 0.5, 0.4958, 0.5, 1.0, 0.4688, 1.0, 0.4375, 0.4958, 0.4688, 0.4958, 0.4688, 1.0, 0.4375, 1.0, 0.4062, 0.4958, 0.4375, 0.4958, 0.4375, 1.0, 0.4062, 1.0, 0.375, 0.4958, 0.4062, 0.4958, 0.4062, 1.0, 0.375, 1.0, 0.3437, 0.4958, 0.375, 0.4958, 0.375, 1.0, 0.3438, 1.0, 0.3125, 0.4958, 0.3437, 0.4958, 0.3438, 1.0, 0.3125, 1.0, 0.2812, 0.4958, 0.3125, 0.4958, 0.3125, 1.0, 0.2812, 1.0, 0.25, 0.4958, 0.2812, 0.4958, 0.2812, 1.0, 0.25, 1.0, 0.2188, 0.4958, 0.25, 0.4958, 0.25, 1.0, 0.2188, 1.0, 0.1875, 0.4958, 0.2188, 0.4958, 0.2188, 1.0, 0.1875, 1.0, 0.1562, 0.4958, 0.1875, 0.4958, 0.1875, 1.0, 0.1562, 1.0, 0.125, 0.4958, 0.1562, 0.4958, 0.1562, 1.0, 0.125, 1.0, 0.09375, 0.4958, 0.125, 0.4958, 0.125, 1.0, 0.09375, 1.0, 0.0625, 0.4958, 0.09375, 0.4958, 0.09375, 1.0, 0.0625, 1.0, 0.03125, 0.4958, 0.0625, 0.4958, 0.0625, 1.0, 0.03125, 1.0, 0.0, 0.4958, 0.03125, 0.4958, 0.03125, 1.0, 0.0, 1.0, 0.25, 0.2778, 0.2526, 0.2885, 0.245, 0.2882, 0.2446, 0.2773, 0.245, 0.2882, 0.2377, 0.2865, 0.2394, 0.2757, 0.2377, 0.2865, 0.2308, 0.2834, 0.2346, 0.2731, 0.2308, 0.2834, 0.2246, 0.279, 0.2303, 0.2697, 0.2246, 0.279, 0.2194, 0.2735, 0.2269, 0.2654, 0.2194, 0.2735, 0.2154, 0.2671, 0.2243, 0.2606, 0.2154, 0.2671, 0.2128, 0.26, 0.2227, 0.2554, 0.2128, 0.26, 0.2115, 0.2526, 0.2222, 0.25, 0.2115, 0.2526, 0.2118, 0.245, 0.2227, 0.2446, 0.2118, 0.245, 0.2135, 0.2377, 0.2243, 0.2394, 0.2135, 0.2377, 0.2166, 0.2308, 0.2269, 0.2346, 0.2166, 0.2308, 0.221, 0.2246, 0.2303, 0.2303, 0.221, 0.2246, 0.2265, 0.2194, 0.2346, 0.2269, 0.2265, 0.2194, 0.2329, 0.2154, 0.2394, 0.2243, 0.2329, 0.2154, 0.24, 0.2128, 0.2446, 0.2227, 0.24, 0.2128, 0.2474, 0.2115, 0.25, 0.2222, 0.2474, 0.2115, 0.255, 0.2118, 0.2554, 0.2227, 0.255, 0.2118, 0.2623, 0.2135, 0.2606, 0.2243, 0.2623, 0.2135, 0.2692, 0.2166, 0.2654, 0.2269, 0.2692, 0.2166, 0.2754, 0.221, 0.2697, 0.2303, 0.2754, 0.221, 0.2806, 0.2265, 0.2731, 0.2346, 0.2806, 0.2265, 0.2846, 0.2329, 0.2757, 0.2394, 0.2846, 0.2329, 0.2872, 0.24, 0.2773, 0.2446, 0.2872, 0.24, 0.2885, 0.2474, 0.2778, 0.25, 0.2885, 0.2474, 0.2882, 0.255, 0.2773, 0.2554, 0.2882, 0.255, 0.2865, 0.2623, 0.2757, 0.2606, 0.2865, 0.2623, 0.2834, 0.2692, 0.2731, 0.2654, 0.2834, 0.2692, 0.279, 0.2754, 0.2697, 0.2697, 0.279, 0.2754, 0.2735, 0.2806, 0.2654, 0.2731, 0.2735, 0.2806, 0.2671, 0.2846, 0.2606, 0.2757, 0.2671, 0.2846, 0.26, 0.2872, 0.2554, 0.2773, 0.26, 0.2872, 0.2526, 0.2885])
me_cylinder_001.update()
me_plane_001 = bpy.data.meshes.new('Plane.001')
me_plane_001.from_pydata([(-0.2392, -0.25, 0.07272), (0.2392, -0.25, -0.07272), (-0.2392, 0.25, 0.07272), (0.1006, 0.4173, -0.03059), (-0.2454, 0.25, 0.05245), (-0.2454, -0.25, 0.05245), (0.233, -0.25, -0.093), (0.09443, 0.4173, -0.05086)], [], [(0, 1, 3, 2), (5, 4, 7, 6), (3, 7, 4, 2), (0, 5, 6, 1), (1, 6, 7, 3), (2, 4, 5, 0)])
_uv = me_plane_001.uv_layers.new(name='UVMap')
_uv.uv.foreach_set('vector', [0.0, 0.0, 1.0, 0.0, 1.0, 1.0, 0.0, 1.0, 0.0, 0.0, 0.0, 1.0, 1.0, 1.0, 1.0, 0.0, 1.0, 1.0, 1.0, 1.0, 0.0, 1.0, 0.0, 1.0, 0.0, 0.0, 0.0, 0.0, 1.0, 0.0, 1.0, 0.0, 1.0, 0.0, 1.0, 0.0, 1.0, 1.0, 1.0, 1.0, 0.0, 1.0, 0.0, 1.0, 0.0, 0.0, 0.0, 0.0])
me_plane_001.update()
me_plane = bpy.data.meshes.new('Plane')
me_plane.from_pydata([(0.7117, -0.08322, -0.3057), (0.7117, 1.635, -0.3057), (0.7117, 1.635, -0.9412), (1.676, 1.635, -0.9412), (0.7117, 0.7307, -0.9412), (1.676, 0.7307, -0.9412), (0.7117, 0.5116, -0.3057), (1.562, 0.4816, -0.9412), (0.7117, 0.4664, -0.9412), (0.7117, -0.08322, -0.9412), (1.562, -0.08322, -0.9412), (0.7117, 0.7307, -0.3057), (0.7117, -0.7716, -0.3057), (0.7117, -0.7716, -0.9412), (1.408, -0.7716, -0.9412), (1.408, -0.7716, -0.3057), (1.562, -0.08322, -0.3057), (1.562, 0.4816, -0.3057), (1.676, 0.7307, -0.3057), (1.676, 1.635, -0.3057), (0.9045, 0.7307, -0.9412), (1.097, 0.7307, -0.9412)], [], [(2, 4, 11, 1), (14, 15, 12, 13), (9, 0, 6, 8), (17, 7, 5, 18), (16, 10, 7, 17), (0, 9, 13, 12), (15, 14, 10, 16), (2, 1, 19, 3), (17, 6, 0, 16), (19, 1, 11, 18), (18, 11, 6, 17), (14, 13, 9, 10), (10, 9, 8, 7), (7, 8, 4, 20, 21, 5), (21, 20, 4, 2, 3, 5), (5, 3, 19, 18), (16, 0, 12, 15), (8, 6, 11, 4)])
_uv = me_plane.uv_layers.new(name='UVMap')
_uv.uv.foreach_set('vector', [0.0, 0.0, 0.0, 0.0, 0.0, 0.0, 0.0, 0.0, 0.0, 0.0, 0.0, 0.0, 0.0, 0.0, 0.0, 0.0, 0.0, 0.0, 0.0, 0.0, 0.0, 0.0, 0.0, 0.0, 0.0, 0.0, 0.0, 0.0, 0.0, 0.0, 0.0, 0.0, 0.0, 0.0, 0.0, 0.0, 0.0, 0.0, 0.0, 0.0, 0.0, 0.0, 0.0, 0.0, 0.0, 0.0, 0.0, 0.0, 0.0, 0.0, 0.0, 0.0, 0.0, 0.0, 0.0, 0.0, 0.0, 0.0, 0.0, 0.0, 0.0, 0.0, 0.0, 0.0, 0.0, 0.0, 0.0, 0.0, 0.0, 0.0, 0.0, 0.0, 0.0, 0.0, 0.0, 0.0, 0.0, 0.0, 0.0, 0.0, 0.0, 0.0, 0.0, 0.0, 0.0, 0.0, 0.0, 0.0, 0.0, 0.0, 0.0, 0.0, 0.0, 0.0, 0.0, 0.0, 0.0, 0.0, 0.0, 0.0, 0.0, 0.0, 0.0, 0.0, 0.0, 0.0, 0.0, 0.0, 0.0, 0.0, 0.0, 0.0, 0.0, 0.0, 0.0, 0.0, 0.0, 0.0, 0.0, 0.0, 0.0, 0.0, 0.0, 0.0, 0.0, 0.0, 0.0, 0.0, 0.0, 0.0, 0.0, 0.0, 0.0, 0.0, 0.0, 0.0, 0.0, 0.0, 0.0, 0.0, 0.0, 0.0, 0.0, 0.0, 0.0, 0.0, 0.0, 0.0, 0.0, 0.0, 0.0, 0.0])
me_plane.update()
me_cube_001 = bpy.data.meshes.new('Cube.001')
me_cube_001.from_pydata([(-0.08615, -0.5289, -0.08615), (-0.08615, 0.5289, -0.08615), (0.08615, -0.5289, -0.08615), (0.08615, 0.5289, -0.08615), (-0.08615, -0.5289, 0.08615), (-0.08615, 0.5289, 0.08615), (0.08615, 0.5289, 0.08615), (0.08615, -0.5289, 0.08615)], [], [(0, 4, 5, 1), (1, 5, 6, 3), (3, 6, 7, 2), (2, 7, 4, 0), (1, 3, 2, 0), (6, 5, 4, 7)])
_uv = me_cube_001.uv_layers.new(name='UVMap')
_uv.uv.foreach_set('vector', [0.375, 0.0, 0.625, 0.0, 0.625, 0.25, 0.375, 0.25, 0.375, 0.25, 0.625, 0.25, 0.625, 0.5, 0.375, 0.5, 0.375, 0.5, 0.625, 0.5, 0.625, 0.75, 0.375, 0.75, 0.375, 0.75, 0.625, 0.75, 0.625, 1.0, 0.375, 1.0, 0.125, 0.5, 0.375, 0.5, 0.375, 0.75, 0.125, 0.75, 0.625, 0.5, 0.875, 0.5, 0.875, 0.75, 0.625, 0.75])
me_cube_001.update()
me_sphere_002 = bpy.data.meshes.new('Sphere.002')
me_sphere_002.from_pydata([(0.0, 0.1496, 0.06195), (0.0, 0.1619, 0.0), (0.0, 0.1496, -0.06195), (0.0, 0.06195, -0.1496), (0.02371, 0.05724, 0.1496), (0.04381, 0.1058, 0.1145), (0.05724, 0.1382, 0.06195), (0.06195, 0.1496, 0.0), (0.05724, 0.1382, -0.06195), (0.04381, 0.1058, -0.1145), (0.02371, 0.05724, -0.1496), (0.04381, 0.04381, 0.1496), (0.08095, 0.08095, 0.1145), (0.1058, 0.1058, 0.06195), (0.1145, 0.1145, 0.0), (0.1058, 0.1058, -0.06195), (0.08095, 0.08095, -0.1145), (0.04381, 0.04381, -0.1496), (0.05724, 0.02371, 0.1496), (0.1058, 0.04381, 0.1145), (0.1382, 0.05724, 0.06195), (0.1496, 0.06195, 0.0), (0.1382, 0.05724, -0.06195), (0.1058, 0.04381, -0.1145), (0.05724, 0.02371, -0.1496), (0.06195, -7.237e-09, 0.1496), (0.1145, -1.447e-08, 0.1145), (0.1496, -1.93e-08, 0.06195), (0.1619, -2.412e-08, 0.0), (0.1496, -1.93e-08, -0.06195), (0.1145, -1.447e-08, -0.1145), (0.06195, -7.237e-09, -0.1496), (0.05724, -0.02371, 0.1496), (0.1058, -0.04381, 0.1145), (0.1382, -0.05724, 0.06195), (0.1496, -0.06195, 0.0), (0.1382, -0.05724, -0.06195), (0.1058, -0.04381, -0.1145), (0.05724, -0.02371, -0.1496), (0.04381, -0.04381, 0.1496), (0.08095, -0.08095, 0.1145), (0.1058, -0.1058, 0.06195), (0.1145, -0.1145, 0.0), (0.1058, -0.1058, -0.06195), (0.08095, -0.08095, -0.1145), (0.04381, -0.04381, -0.1496), (0.02371, -0.05724, 0.1496), (0.04381, -0.1058, 0.1145), (0.05724, -0.1382, 0.06195), (0.06195, -0.1496, 0.0), (0.05724, -0.1382, -0.06195), (0.04381, -0.1058, -0.1145), (0.02371, -0.05724, -0.1496), (-1.93e-08, -0.06195, 0.1496), (-3.619e-08, -0.1145, 0.1145), (-3.86e-08, -0.1496, 0.06195), (-5.79e-08, -0.1619, 0.0), (-3.86e-08, -0.1496, -0.06195), (-3.619e-08, -0.1145, -0.1145), (-1.93e-08, -0.06195, -0.1496), (0.0, 0.0, -0.1619), (0.0, 0.0, 0.1619), (-0.02371, -0.05724, 0.1496), (-0.04381, -0.1058, 0.1145), (-0.05724, -0.1382, 0.06195), (-0.06195, -0.1496, 0.0), (-0.05724, -0.1382, -0.06195), (-0.04381, -0.1058, -0.1145), (-0.02371, -0.05724, -0.1496), (-0.04381, -0.04381, 0.1496), (-0.08095, -0.08095, 0.1145), (-0.1058, -0.1058, 0.06195), (-0.1145, -0.1145, 0.0), (-0.1058, -0.1058, -0.06195), (-0.08095, -0.08095, -0.1145), (-0.04381, -0.04381, -0.1496), (-0.05724, -0.02371, 0.1496), (-0.1058, -0.04381, 0.1145), (-0.1382, -0.05724, 0.06195), (-0.1496, -0.06195, 0.0), (-0.1382, -0.05724, -0.06195), (-0.1058, -0.04381, -0.1145), (-0.05724, -0.02371, -0.1496), (-0.06195, 2.895e-08, 0.1496), (-0.1145, 5.307e-08, 0.1145), (-0.1496, 5.79e-08, 0.06195), (-0.1619, 8.202e-08, 0.0), (-0.1496, 5.79e-08, -0.06195), (-0.1145, 5.307e-08, -0.1145), (-0.06195, 2.895e-08, -0.1496), (-0.05724, 0.02371, 0.1496), (-0.1058, 0.04381, 0.1145), (-0.1382, 0.05724, 0.06195), (-0.1496, 0.06195, 0.0), (-0.1382, 0.05724, -0.06195), (-0.1058, 0.04381, -0.1145), (-0.05724, 0.02371, -0.1496), (-0.04381, 0.04381, 0.1496), (-0.08095, 0.08095, 0.1145), (-0.1058, 0.1058, 0.06195), (-0.1145, 0.1145, 0.0), (-0.1058, 0.1058, -0.06195), (-0.08095, 0.08095, -0.1145), (-0.04381, 0.04381, -0.1496), (-0.02371, 0.05724, 0.1496), (-0.04381, 0.1058, 0.1145), (-0.05724, 0.1382, 0.06195), (-0.06195, 0.1496, 0.0), (-0.05724, 0.1382, -0.06195), (-0.04381, 0.1058, -0.1145), (-0.02371, 0.05724, -0.1496), (3.86e-08, 0.06195, 0.1496), (7.237e-08, 0.1145, 0.1145), (7.237e-08, 0.1145, -0.1145)], [], [(112, 111, 4, 5), (3, 113, 9, 10), (2, 1, 7, 8), (0, 112, 5, 6), (111, 61, 4), (60, 3, 10), (113, 2, 8, 9), (1, 0, 6, 7), (8, 7, 14, 15), (6, 5, 12, 13), (4, 61, 11), (60, 10, 17), (9, 8, 15, 16), (7, 6, 13, 14), (5, 4, 11, 12), (10, 9, 16, 17), (60, 17, 24), (16, 15, 22, 23), (14, 13, 20, 21), (12, 11, 18, 19), (17, 16, 23, 24), (15, 14, 21, 22), (13, 12, 19, 20), (11, 61, 18), (21, 20, 27, 28), (19, 18, 25, 26), (24, 23, 30, 31), (22, 21, 28, 29), (20, 19, 26, 27), (18, 61, 25), (60, 24, 31), (23, 22, 29, 30), (31, 30, 37, 38), (29, 28, 35, 36), (27, 26, 33, 34), (25, 61, 32), (60, 31, 38), (30, 29, 36, 37), (28, 27, 34, 35), (26, 25, 32, 33), (34, 33, 40, 41), (32, 61, 39), (60, 38, 45), (37, 36, 43, 44), (35, 34, 41, 42), (33, 32, 39, 40), (38, 37, 44, 45), (36, 35, 42, 43), (60, 45, 52), (44, 43, 50, 51), (42, 41, 48, 49), (40, 39, 46, 47), (45, 44, 51, 52), (43, 42, 49, 50), (41, 40, 47, 48), (39, 61, 46), (47, 46, 53, 54), (52, 51, 58, 59), (50, 49, 56, 57), (48, 47, 54, 55), (46, 61, 53), (60, 52, 59), (51, 50, 57, 58), (49, 48, 55, 56), (59, 58, 67, 68), (57, 56, 65, 66), (55, 54, 63, 64), (53, 61, 62), (60, 59, 68), (58, 57, 66, 67), (56, 55, 64, 65), (54, 53, 62, 63), (62, 61, 69), (60, 68, 75), (67, 66, 73, 74), (65, 64, 71, 72), (63, 62, 69, 70), (68, 67, 74, 75), (66, 65, 72, 73), (64, 63, 70, 71), (74, 73, 80, 81), (72, 71, 78, 79), (70, 69, 76, 77), (75, 74, 81, 82), (73, 72, 79, 80), (71, 70, 77, 78), (69, 61, 76), (60, 75, 82), (82, 81, 88, 89), (80, 79, 86, 87), (78, 77, 84, 85), (76, 61, 83), (60, 82, 89), (81, 80, 87, 88), (79, 78, 85, 86), (77, 76, 83, 84), (87, 86, 93, 94), (85, 84, 91, 92), (83, 61, 90), (60, 89, 96), (88, 87, 94, 95), (86, 85, 92, 93), (84, 83, 90, 91), (89, 88, 95, 96), (60, 96, 103), (95, 94, 101, 102), (93, 92, 99, 100), (91, 90, 97, 98), (96, 95, 102, 103), (94, 93, 100, 101), (92, 91, 98, 99), (90, 61, 97), (100, 99, 106, 107), (98, 97, 104, 105), (103, 102, 109, 110), (101, 100, 107, 108), (99, 98, 105, 106), (97, 61, 104), (60, 103, 110), (102, 101, 108, 109), (110, 109, 113, 3), (108, 107, 1, 2), (106, 105, 112, 0), (104, 61, 111), (60, 110, 3), (109, 108, 2, 113), (107, 106, 0, 1), (105, 104, 111, 112)])
_uv = me_sphere_002.uv_layers.new(name='UVMap')
_uv.uv.foreach_set('vector', [0.75, 0.75, 0.75, 0.875, 0.6875, 0.875, 0.6875, 0.75, 0.75, 0.125, 0.75, 0.25, 0.6875, 0.25, 0.6875, 0.125, 0.75, 0.375, 0.75, 0.5, 0.6875, 0.5, 0.6875, 0.375, 0.75, 0.625, 0.75, 0.75, 0.6875, 0.75, 0.6875, 0.625, 0.75, 0.875, 0.7187, 1.0, 0.6875, 0.875, 0.7188, 0.0, 0.75, 0.125, 0.6875, 0.125, 0.75, 0.25, 0.75, 0.375, 0.6875, 0.375, 0.6875, 0.25, 0.75, 0.5, 0.75, 0.625, 0.6875, 0.625, 0.6875, 0.5, 0.6875, 0.375, 0.6875, 0.5, 0.625, 0.5, 0.625, 0.375, 0.6875, 0.625, 0.6875, 0.75, 0.625, 0.75, 0.625, 0.625, 0.6875, 0.875, 0.6562, 1.0, 0.625, 0.875, 0.6562, 0.0, 0.6875, 0.125, 0.625, 0.125, 0.6875, 0.25, 0.6875, 0.375, 0.625, 0.375, 0.625, 0.25, 0.6875, 0.5, 0.6875, 0.625, 0.625, 0.625, 0.625, 0.5, 0.6875, 0.75, 0.6875, 0.875, 0.625, 0.875, 0.625, 0.75, 0.6875, 0.125, 0.6875, 0.25, 0.625, 0.25, 0.625, 0.125, 0.5938, 0.0, 0.625, 0.125, 0.5625, 0.125, 0.625, 0.25, 0.625, 0.375, 0.5625, 0.375, 0.5625, 0.25, 0.625, 0.5, 0.625, 0.625, 0.5625, 0.625, 0.5625, 0.5, 0.625, 0.75, 0.625, 0.875, 0.5625, 0.875, 0.5625, 0.75, 0.625, 0.125, 0.625, 0.25, 0.5625, 0.25, 0.5625, 0.125, 0.625, 0.375, 0.625, 0.5, 0.5625, 0.5, 0.5625, 0.375, 0.625, 0.625, 0.625, 0.75, 0.5625, 0.75, 0.5625, 0.625, 0.625, 0.875, 0.5938, 1.0, 0.5625, 0.875, 0.5625, 0.5, 0.5625, 0.625, 0.5, 0.625, 0.5, 0.5, 0.5625, 0.75, 0.5625, 0.875, 0.5, 0.875, 0.5, 0.75, 0.5625, 0.125, 0.5625, 0.25, 0.5, 0.25, 0.5, 0.125, 0.5625, 0.375, 0.5625, 0.5, 0.5, 0.5, 0.5, 0.375, 0.5625, 0.625, 0.5625, 0.75, 0.5, 0.75, 0.5, 0.625, 0.5625, 0.875, 0.5312, 1.0, 0.5, 0.875, 0.5312, 0.0, 0.5625, 0.125, 0.5, 0.125, 0.5625, 0.25, 0.5625, 0.375, 0.5, 0.375, 0.5, 0.25, 0.5, 0.125, 0.5, 0.25, 0.4375, 0.25, 0.4375, 0.125, 0.5, 0.375, 0.5, 0.5, 0.4375, 0.5, 0.4375, 0.375, 0.5, 0.625, 0.5, 0.75, 0.4375, 0.75, 0.4375, 0.625, 0.5, 0.875, 0.4687, 1.0, 0.4375, 0.875, 0.4687, 0.0, 0.5, 0.125, 0.4375, 0.125, 0.5, 0.25, 0.5, 0.375, 0.4375, 0.375, 0.4375, 0.25, 0.5, 0.5, 0.5, 0.625, 0.4375, 0.625, 0.4375, 0.5, 0.5, 0.75, 0.5, 0.875, 0.4375, 0.875, 0.4375, 0.75, 0.4375, 0.625, 0.4375, 0.75, 0.375, 0.75, 0.375, 0.625, 0.4375, 0.875, 0.4062, 1.0, 0.375, 0.875, 0.4062, 0.0, 0.4375, 0.125, 0.375, 0.125, 0.4375, 0.25, 0.4375, 0.375, 0.375, 0.375, 0.375, 0.25, 0.4375, 0.5, 0.4375, 0.625, 0.375, 0.625, 0.375, 0.5, 0.4375, 0.75, 0.4375, 0.875, 0.375, 0.875, 0.375, 0.75, 0.4375, 0.125, 0.4375, 0.25, 0.375, 0.25, 0.375, 0.125, 0.4375, 0.375, 0.4375, 0.5, 0.375, 0.5, 0.375, 0.375, 0.3437, 0.0, 0.375, 0.125, 0.3125, 0.125, 0.375, 0.25, 0.375, 0.375, 0.3125, 0.375, 0.3125, 0.25, 0.375, 0.5, 0.375, 0.625, 0.3125, 0.625, 0.3125, 0.5, 0.375, 0.75, 0.375, 0.875, 0.3125, 0.875, 0.3125, 0.75, 0.375, 0.125, 0.375, 0.25, 0.3125, 0.25, 0.3125, 0.125, 0.375, 0.375, 0.375, 0.5, 0.3125, 0.5, 0.3125, 0.375, 0.375, 0.625, 0.375, 0.75, 0.3125, 0.75, 0.3125, 0.625, 0.375, 0.875, 0.3437, 1.0, 0.3125, 0.875, 0.3125, 0.75, 0.3125, 0.875, 0.25, 0.875, 0.25, 0.75, 0.3125, 0.125, 0.3125, 0.25, 0.25, 0.25, 0.25, 0.125, 0.3125, 0.375, 0.3125, 0.5, 0.25, 0.5, 0.25, 0.375, 0.3125, 0.625, 0.3125, 0.75, 0.25, 0.75, 0.25, 0.625, 0.3125, 0.875, 0.2812, 1.0, 0.25, 0.875, 0.2812, 0.0, 0.3125, 0.125, 0.25, 0.125, 0.3125, 0.25, 0.3125, 0.375, 0.25, 0.375, 0.25, 0.25, 0.3125, 0.5, 0.3125, 0.625, 0.25, 0.625, 0.25, 0.5, 0.25, 0.125, 0.25, 0.25, 0.1875, 0.25, 0.1875, 0.125, 0.25, 0.375, 0.25, 0.5, 0.1875, 0.5, 0.1875, 0.375, 0.25, 0.625, 0.25, 0.75, 0.1875, 0.75, 0.1875, 0.625, 0.25, 0.875, 0.2187, 1.0, 0.1875, 0.875, 0.2187, 0.0, 0.25, 0.125, 0.1875, 0.125, 0.25, 0.25, 0.25, 0.375, 0.1875, 0.375, 0.1875, 0.25, 0.25, 0.5, 0.25, 0.625, 0.1875, 0.625, 0.1875, 0.5, 0.25, 0.75, 0.25, 0.875, 0.1875, 0.875, 0.1875, 0.75, 0.1875, 0.875, 0.1562, 1.0, 0.125, 0.875, 0.1562, 0.0, 0.1875, 0.125, 0.125, 0.125, 0.1875, 0.25, 0.1875, 0.375, 0.125, 0.375, 0.125, 0.25, 0.1875, 0.5, 0.1875, 0.625, 0.125, 0.625, 0.125, 0.5, 0.1875, 0.75, 0.1875, 0.875, 0.125, 0.875, 0.125, 0.75, 0.1875, 0.125, 0.1875, 0.25, 0.125, 0.25, 0.125, 0.125, 0.1875, 0.375, 0.1875, 0.5, 0.125, 0.5, 0.125, 0.375, 0.1875, 0.625, 0.1875, 0.75, 0.125, 0.75, 0.125, 0.625, 0.125, 0.25, 0.125, 0.375, 0.0625, 0.375, 0.0625, 0.25, 0.125, 0.5, 0.125, 0.625, 0.0625, 0.625, 0.0625, 0.5, 0.125, 0.75, 0.125, 0.875, 0.0625, 0.875, 0.0625, 0.75, 0.125, 0.125, 0.125, 0.25, 0.0625, 0.25, 0.0625, 0.125, 0.125, 0.375, 0.125, 0.5, 0.0625, 0.5, 0.0625, 0.375, 0.125, 0.625, 0.125, 0.75, 0.0625, 0.75, 0.0625, 0.625, 0.125, 0.875, 0.09375, 1.0, 0.0625, 0.875, 0.09375, 0.0, 0.125, 0.125, 0.0625, 0.125, 0.0625, 0.125, 0.0625, 0.25, 0.0, 0.25, 0.0, 0.125, 0.0625, 0.375, 0.0625, 0.5, 0.0, 0.5, 0.0, 0.375, 0.0625, 0.625, 0.0625, 0.75, 0.0, 0.75, 0.0, 0.625, 0.0625, 0.875, 0.03125, 1.0, 0.0, 0.875, 0.03125, 0.0, 0.0625, 0.125, 0.0, 0.125, 0.0625, 0.25, 0.0625, 0.375, 0.0, 0.375, 0.0, 0.25, 0.0625, 0.5, 0.0625, 0.625, 0.0, 0.625, 0.0, 0.5, 0.0625, 0.75, 0.0625, 0.875, 0.0, 0.875, 0.0, 0.75, 1.0, 0.375, 1.0, 0.5, 0.9375, 0.5, 0.9375, 0.375, 1.0, 0.625, 1.0, 0.75, 0.9375, 0.75, 0.9375, 0.625, 1.0, 0.875, 0.9687, 1.0, 0.9375, 0.875, 0.9687, 0.0, 1.0, 0.125, 0.9375, 0.125, 1.0, 0.25, 1.0, 0.375, 0.9375, 0.375, 0.9375, 0.25, 1.0, 0.5, 1.0, 0.625, 0.9375, 0.625, 0.9375, 0.5, 1.0, 0.75, 1.0, 0.875, 0.9375, 0.875, 0.9375, 0.75, 1.0, 0.125, 1.0, 0.25, 0.9375, 0.25, 0.9375, 0.125, 0.9062, 0.0, 0.9375, 0.125, 0.875, 0.125, 0.9375, 0.25, 0.9375, 0.375, 0.875, 0.375, 0.875, 0.25, 0.9375, 0.5, 0.9375, 0.625, 0.875, 0.625, 0.875, 0.5, 0.9375, 0.75, 0.9375, 0.875, 0.875, 0.875, 0.875, 0.75, 0.9375, 0.125, 0.9375, 0.25, 0.875, 0.25, 0.875, 0.125, 0.9375, 0.375, 0.9375, 0.5, 0.875, 0.5, 0.875, 0.375, 0.9375, 0.625, 0.9375, 0.75, 0.875, 0.75, 0.875, 0.625, 0.9375, 0.875, 0.9062, 1.0, 0.875, 0.875, 0.875, 0.5, 0.875, 0.625, 0.8125, 0.625, 0.8125, 0.5, 0.875, 0.75, 0.875, 0.875, 0.8125, 0.875, 0.8125, 0.75, 0.875, 0.125, 0.875, 0.25, 0.8125, 0.25, 0.8125, 0.125, 0.875, 0.375, 0.875, 0.5, 0.8125, 0.5, 0.8125, 0.375, 0.875, 0.625, 0.875, 0.75, 0.8125, 0.75, 0.8125, 0.625, 0.875, 0.875, 0.8437, 1.0, 0.8125, 0.875, 0.8437, 0.0, 0.875, 0.125, 0.8125, 0.125, 0.875, 0.25, 0.875, 0.375, 0.8125, 0.375, 0.8125, 0.25, 0.8125, 0.125, 0.8125, 0.25, 0.75, 0.25, 0.75, 0.125, 0.8125, 0.375, 0.8125, 0.5, 0.75, 0.5, 0.75, 0.375, 0.8125, 0.625, 0.8125, 0.75, 0.75, 0.75, 0.75, 0.625, 0.8125, 0.875, 0.7812, 1.0, 0.75, 0.875, 0.7812, 0.0, 0.8125, 0.125, 0.75, 0.125, 0.8125, 0.25, 0.8125, 0.375, 0.75, 0.375, 0.75, 0.25, 0.8125, 0.5, 0.8125, 0.625, 0.75, 0.625, 0.75, 0.5, 0.8125, 0.75, 0.8125, 0.875, 0.75, 0.875, 0.75, 0.75])
me_sphere_002.update()
me_cylinder_004 = bpy.data.meshes.new('Cylinder.004')
me_cylinder_004.from_pydata([(0.0, 0.05902, -0.1106), (0.03284, 0.08702, 0.02515), (0.02259, 0.05453, -0.1106), (0.05543, 0.08273, 0.02384), (0.04173, 0.04173, -0.1106), (0.07458, 0.07049, 0.02011), (0.05453, 0.02259, -0.1106), (0.08737, 0.05217, 0.01454), (0.05902, 0.0, -0.1106), (0.09186, 0.03056, 0.007957), (0.05453, -0.02259, -0.1106), (0.08737, 0.008957, 0.001377), (0.04173, -0.04173, -0.1106), (0.07458, -0.009361, -0.0042), (0.02259, -0.05453, -0.1106), (0.05543, -0.0216, -0.007927), (0.0, -0.05902, -0.1106), (0.03284, -0.0259, -0.009235), (-0.02259, -0.05453, -0.1106), (0.01026, -0.0216, -0.007927), (-0.04173, -0.04173, -0.1106), (-0.00889, -0.009361, -0.0042), (-0.05453, -0.02259, -0.1106), (-0.02168, 0.008957, 0.001377), (-0.05902, 0.0, -0.1106), (-0.02618, 0.03056, 0.007957), (-0.05453, 0.02259, -0.1106), (-0.02168, 0.05217, 0.01454), (-0.04173, 0.04173, -0.1106), (-0.00889, 0.07049, 0.02011), (-0.02259, 0.05453, -0.1106), (0.01026, 0.08273, 0.02384), (-0.001245, -0.0724, 0.2282), (-0.003778, -0.07182, 0.2283), (0.0008824, -0.07374, 0.2275), (0.00228, -0.07564, 0.2264), (0.002735, -0.0778, 0.225), (0.002178, -0.07991, 0.2236), (0.0006947, -0.08163, 0.2223), (-0.00149, -0.08271, 0.2214), (-0.004043, -0.08298, 0.221), (-0.006576, -0.0824, 0.2211), (-0.008703, -0.08106, 0.2218), (-0.0101, -0.07916, 0.2229), (-0.01056, -0.07699, 0.2243), (-0.009999, -0.07489, 0.2257), (-0.008515, -0.07317, 0.227), (-0.006331, -0.07209, 0.2279), (-0.00993, -0.09254, 0.2398), (0.0327, 0.006747, 0.1803), (0.0432, 0.0001248, 0.177), (0.04231, -0.03898, 0.1519), (0.03153, -0.04435, 0.1475), (-0.01097, -0.02686, 0.1548), (-0.01322, -0.01613, 0.1614), (0.05236, -0.02, 0.165), (0.04962, -0.03043, 0.1581), (0.006437, -0.04287, 0.1461), (-0.004063, -0.03625, 0.1494), (-0.003169, 0.002861, 0.1745), (0.007606, 0.008228, 0.1789), (0.0501, -0.009266, 0.1717), (0.01894, -0.04572, 0.1455), (0.0202, 0.009593, 0.1809), (-0.01048, -0.005691, 0.1683)], [], [(0, 1, 3, 2), (2, 3, 5, 4), (4, 5, 7, 6), (6, 7, 9, 8), (8, 9, 11, 10), (10, 11, 13, 12), (12, 13, 15, 14), (14, 15, 17, 16), (16, 17, 19, 18), (18, 19, 21, 20), (20, 21, 23, 22), (22, 23, 25, 24), (24, 25, 27, 26), (26, 27, 29, 28), (50, 49, 32, 34), (28, 29, 31, 30), (30, 31, 1, 0), (42, 41, 48), (52, 51, 38, 39), (54, 53, 43, 44), (56, 55, 36, 37), (58, 57, 41, 42), (60, 59, 46, 47), (61, 50, 34, 35), (62, 52, 39, 40), (49, 63, 33, 32), (64, 54, 44, 45), (51, 56, 37, 38), (53, 58, 42, 43), (63, 60, 47, 33), (55, 61, 35, 36), (57, 62, 40, 41), (59, 64, 45, 46), (35, 34, 48), (43, 42, 48), (36, 35, 48), (44, 43, 48), (37, 36, 48), (45, 44, 48), (38, 37, 48), (46, 45, 48), (39, 38, 48), (47, 46, 48), (40, 39, 48), (32, 33, 48), (33, 47, 48), (41, 40, 48), (34, 32, 48), (29, 27, 64, 59), (19, 17, 62, 57), (9, 7, 61, 55), (1, 31, 60, 63), (23, 21, 58, 53), (13, 11, 56, 51), (27, 25, 54, 64), (3, 1, 63, 49), (17, 15, 52, 62), (7, 5, 50, 61), (31, 29, 59, 60), (21, 19, 57, 58), (11, 9, 55, 56), (25, 23, 53, 54), (15, 13, 51, 52), (5, 3, 49, 50)])
_uv = me_cylinder_004.uv_layers.new(name='UVMap')
_uv.uv.foreach_set('vector', [1.0, 0.5, 1.0, 1.0, 0.9375, 1.0, 0.9375, 0.5, 0.9375, 0.5, 0.9375, 1.0, 0.875, 1.0, 0.875, 0.5, 0.875, 0.5, 0.875, 1.0, 0.8125, 1.0, 0.8125, 0.5, 0.8125, 0.5, 0.8125, 1.0, 0.75, 1.0, 0.75, 0.5, 0.75, 0.5, 0.75, 1.0, 0.6875, 1.0, 0.6875, 0.5, 0.6875, 0.5, 0.6875, 1.0, 0.625, 1.0, 0.625, 0.5, 0.625, 0.5, 0.625, 1.0, 0.5625, 1.0, 0.5625, 0.5, 0.5625, 0.5, 0.5625, 1.0, 0.5, 1.0, 0.5, 0.5, 0.5, 0.5, 0.5, 1.0, 0.4375, 1.0, 0.4375, 0.5, 0.4375, 0.5, 0.4375, 1.0, 0.375, 1.0, 0.375, 0.5, 0.375, 0.5, 0.375, 1.0, 0.3125, 1.0, 0.3125, 0.5, 0.3125, 0.5, 0.3125, 1.0, 0.25, 1.0, 0.25, 0.5, 0.25, 0.5, 0.25, 1.0, 0.1875, 1.0, 0.1875, 0.5, 0.1875, 0.5, 0.1875, 1.0, 0.125, 1.0, 0.125, 0.5, 0.875, 1.0, 0.9375, 1.0, 0.8999, 1.0, 0.8136, 1.0, 0.125, 0.5, 0.125, 1.0, 0.0625, 1.0, 0.0625, 0.5, 0.0625, 0.5, 0.0625, 1.0, 0.0, 1.0, 0.0, 0.5, 0.3802, 1.0, 0.4192, 1.0, 0.375, 1.0, 0.5625, 1.0, 0.625, 1.0, 0.5486, 1.0, 0.5043, 1.0, 0.25, 1.0, 0.3125, 1.0, 0.3388, 1.0, 0.2928, 1.0, 0.6875, 1.0, 0.75, 1.0, 0.6616, 1.0, 0.6003, 1.0, 0.375, 1.0, 0.4375, 1.0, 0.4192, 1.0, 0.3802, 1.0, 0.0625, 1.0, 0.125, 1.0, 0.1784, 1.0, 0.1084, 1.0, 0.8125, 1.0, 0.875, 1.0, 0.8136, 1.0, 0.7331, 1.0, 0.5, 1.0, 0.5625, 1.0, 0.5043, 1.0, 0.4655, 1.0, 0.9375, 1.0, 1.0, 1.0, 0.9504, 1.0, 0.8999, 1.0, 0.1875, 1.0, 0.25, 1.0, 0.2928, 1.0, 0.2399, 1.0, 0.625, 1.0, 0.6875, 1.0, 0.6003, 1.0, 0.5486, 1.0, 0.3125, 1.0, 0.375, 1.0, 0.3802, 1.0, 0.3388, 1.0, 0.0, 1.0, 0.0625, 1.0, 0.1084, 1.0, 0.07669, 1.0, 0.75, 1.0, 0.8125, 1.0, 0.7331, 1.0, 0.6616, 1.0, 0.4375, 1.0, 0.5, 1.0, 0.4655, 1.0, 0.4192, 1.0, 0.125, 1.0, 0.1875, 1.0, 0.2399, 1.0, 0.1784, 1.0, 0.7331, 1.0, 0.8136, 1.0, 0.8125, 1.0, 0.3388, 1.0, 0.3802, 1.0, 0.3125, 1.0, 0.6616, 1.0, 0.7331, 1.0, 0.75, 1.0, 0.2928, 1.0, 0.3388, 1.0, 0.25, 1.0, 0.6003, 1.0, 0.6616, 1.0, 0.6875, 1.0, 0.2399, 1.0, 0.2928, 1.0, 0.1875, 1.0, 0.5486, 1.0, 0.6003, 1.0, 0.625, 1.0, 0.1784, 1.0, 0.2399, 1.0, 0.125, 1.0, 0.5043, 1.0, 0.5486, 1.0, 0.5625, 1.0, 0.1084, 1.0, 0.1784, 1.0, 0.0625, 1.0, 0.4655, 1.0, 0.5043, 1.0, 0.5, 1.0, 0.8999, 1.0, 0.9504, 1.0, 0.9375, 1.0, 0.07669, 1.0, 0.1084, 1.0, 0.0, 1.0, 0.4192, 1.0, 0.4655, 1.0, 0.4375, 1.0, 0.8136, 1.0, 0.8999, 1.0, 0.875, 1.0, 0.125, 1.0, 0.1875, 1.0, 0.1875, 1.0, 0.125, 1.0, 0.4375, 1.0, 0.5, 1.0, 0.5, 1.0, 0.4375, 1.0, 0.75, 1.0, 0.8125, 1.0, 0.8125, 1.0, 0.75, 1.0, 0.0, 1.0, 0.0625, 1.0, 0.0625, 1.0, 0.0, 1.0, 0.3125, 1.0, 0.375, 1.0, 0.375, 1.0, 0.3125, 1.0, 0.625, 1.0, 0.6875, 1.0, 0.6875, 1.0, 0.625, 1.0, 0.1875, 1.0, 0.25, 1.0, 0.25, 1.0, 0.1875, 1.0, 0.9375, 1.0, 1.0, 1.0, 1.0, 1.0, 0.9375, 1.0, 0.5, 1.0, 0.5625, 1.0, 0.5625, 1.0, 0.5, 1.0, 0.8125, 1.0, 0.875, 1.0, 0.875, 1.0, 0.8125, 1.0, 0.0625, 1.0, 0.125, 1.0, 0.125, 1.0, 0.0625, 1.0, 0.375, 1.0, 0.4375, 1.0, 0.4375, 1.0, 0.375, 1.0, 0.6875, 1.0, 0.75, 1.0, 0.75, 1.0, 0.6875, 1.0, 0.25, 1.0, 0.3125, 1.0, 0.3125, 1.0, 0.25, 1.0, 0.5625, 1.0, 0.625, 1.0, 0.625, 1.0, 0.5625, 1.0, 0.875, 1.0, 0.9375, 1.0, 0.9375, 1.0, 0.875, 1.0])
me_cylinder_004.update()
me_cylinder_005 = bpy.data.meshes.new('Cylinder.005')
me_cylinder_005.from_pydata([(0.0, 0.1378, -0.101), (0.02689, 0.1352, -0.101), (0.05275, 0.1273, -0.101), (0.07658, 0.1146, -0.101), (0.09747, 0.09747, -0.101), (0.1146, 0.07658, -0.101), (0.1273, 0.05275, -0.101), (0.1352, 0.02689, -0.101), (0.1378, 0.0, -0.101), (0.1352, -0.02689, -0.101), (0.1273, -0.05275, -0.101), (0.1146, -0.07658, -0.101), (0.09747, -0.09747, -0.101), (0.07658, -0.1146, -0.101), (0.05275, -0.1273, -0.101), (0.02689, -0.1352, -0.101), (0.0, -0.1378, -0.101), (-0.02689, -0.1352, -0.101), (-0.05275, -0.1273, -0.101), (-0.07658, -0.1146, -0.101), (-0.09747, -0.09747, -0.101), (-0.1146, -0.07658, -0.101), (-0.1273, -0.05275, -0.101), (-0.1352, -0.02689, -0.101), (-0.1378, 0.0, -0.101), (-0.1352, 0.02689, -0.101), (-0.1273, 0.05275, -0.101), (-0.1146, 0.07658, -0.101), (-0.09747, 0.09747, -0.101), (-0.07658, 0.1146, -0.101), (-0.05275, 0.1273, -0.101), (-0.02689, 0.1352, -0.101), (0.02689, 0.1352, 0.101), (0.0, 0.1378, 0.101), (0.05275, 0.1273, 0.101), (0.07658, 0.1146, 0.101), (0.09747, 0.09747, 0.101), (0.1146, 0.07658, 0.101), (0.1273, 0.05275, 0.101), (0.1352, 0.02689, 0.101), (0.1378, 0.0, 0.101), (0.1352, -0.02689, 0.101), (0.1273, -0.05275, 0.101), (0.1146, -0.07658, 0.101), (0.09747, -0.09747, 0.101), (0.07658, -0.1146, 0.101), (0.05275, -0.1273, 0.101), (0.02689, -0.1352, 0.101), (0.0, -0.1378, 0.101), (-0.02689, -0.1352, 0.101), (-0.05275, -0.1273, 0.101), (-0.07658, -0.1146, 0.101), (-0.09747, -0.09747, 0.101), (-0.1146, -0.07658, 0.101), (-0.1273, -0.05275, 0.101), (-0.1352, -0.02689, 0.101), (-0.1378, 0.0, 0.101), (-0.1352, 0.02689, 0.101), (-0.1273, 0.05275, 0.101), (-0.1146, 0.07658, 0.101), (-0.09747, 0.09747, 0.101), (-0.07658, 0.1146, 0.101), (-0.05275, 0.1273, 0.101), (-0.02689, 0.1352, 0.101)], [], [(0, 33, 32, 1), (1, 32, 34, 2), (2, 34, 35, 3), (3, 35, 36, 4), (4, 36, 37, 5), (5, 37, 38, 6), (6, 38, 39, 7), (7, 39, 40, 8), (8, 40, 41, 9), (9, 41, 42, 10), (10, 42, 43, 11), (11, 43, 44, 12), (12, 44, 45, 13), (13, 45, 46, 14), (14, 46, 47, 15), (15, 47, 48, 16), (16, 48, 49, 17), (17, 49, 50, 18), (18, 50, 51, 19), (19, 51, 52, 20), (20, 52, 53, 21), (21, 53, 54, 22), (22, 54, 55, 23), (23, 55, 56, 24), (24, 56, 57, 25), (25, 57, 58, 26), (26, 58, 59, 27), (27, 59, 60, 28), (28, 60, 61, 29), (29, 61, 62, 30), (30, 62, 63, 31), (31, 63, 33, 0), (0, 1, 2, 3, 4, 5, 6, 7, 8, 9, 10, 11, 12, 13, 14, 15, 16, 17, 18, 19, 20, 21, 22, 23, 24, 25, 26, 27, 28, 29, 30, 31), (62, 61, 60, 59, 58, 57, 56, 55, 54, 53, 52, 51, 50, 49, 48, 47, 46, 45, 44, 43, 42, 41, 40, 39, 38, 37, 36, 35, 34, 32, 33, 63)])
_uv = me_cylinder_005.uv_layers.new(name='UVMap')
_uv.uv.foreach_set('vector', [1.0, 0.5, 1.0, 1.0, 0.9688, 1.0, 0.9688, 0.5, 0.9688, 0.5, 0.9688, 1.0, 0.9375, 1.0, 0.9375, 0.5, 0.9375, 0.5, 0.9375, 1.0, 0.9062, 1.0, 0.9062, 0.5, 0.9062, 0.5, 0.9062, 1.0, 0.875, 1.0, 0.875, 0.5, 0.875, 0.5, 0.875, 1.0, 0.8438, 1.0, 0.8438, 0.5, 0.8438, 0.5, 0.8438, 1.0, 0.8125, 1.0, 0.8125, 0.5, 0.8125, 0.5, 0.8125, 1.0, 0.7812, 1.0, 0.7812, 0.5, 0.7812, 0.5, 0.7812, 1.0, 0.75, 1.0, 0.75, 0.5, 0.75, 0.5, 0.75, 1.0, 0.7188, 1.0, 0.7188, 0.5, 0.7188, 0.5, 0.7188, 1.0, 0.6875, 1.0, 0.6875, 0.5, 0.6875, 0.5, 0.6875, 1.0, 0.6562, 1.0, 0.6562, 0.5, 0.6562, 0.5, 0.6562, 1.0, 0.625, 1.0, 0.625, 0.5, 0.625, 0.5, 0.625, 1.0, 0.5938, 1.0, 0.5938, 0.5, 0.5938, 0.5, 0.5938, 1.0, 0.5625, 1.0, 0.5625, 0.5, 0.5625, 0.5, 0.5625, 1.0, 0.5312, 1.0, 0.5312, 0.5, 0.5312, 0.5, 0.5312, 1.0, 0.5, 1.0, 0.5, 0.5, 0.5, 0.5, 0.5, 1.0, 0.4688, 1.0, 0.4688, 0.5, 0.4688, 0.5, 0.4688, 1.0, 0.4375, 1.0, 0.4375, 0.5, 0.4375, 0.5, 0.4375, 1.0, 0.4062, 1.0, 0.4062, 0.5, 0.4062, 0.5, 0.4062, 1.0, 0.375, 1.0, 0.375, 0.5, 0.375, 0.5, 0.375, 1.0, 0.3438, 1.0, 0.3438, 0.5, 0.3438, 0.5, 0.3438, 1.0, 0.3125, 1.0, 0.3125, 0.5, 0.3125, 0.5, 0.3125, 1.0, 0.2812, 1.0, 0.2812, 0.5, 0.2812, 0.5, 0.2812, 1.0, 0.25, 1.0, 0.25, 0.5, 0.25, 0.5, 0.25, 1.0, 0.2188, 1.0, 0.2188, 0.5, 0.2188, 0.5, 0.2188, 1.0, 0.1875, 1.0, 0.1875, 0.5, 0.1875, 0.5, 0.1875, 1.0, 0.1562, 1.0, 0.1562, 0.5, 0.1562, 0.5, 0.1562, 1.0, 0.125, 1.0, 0.125, 0.5, 0.125, 0.5, 0.125, 1.0, 0.09375, 1.0, 0.09375, 0.5, 0.09375, 0.5, 0.09375, 1.0, 0.0625, 1.0, 0.0625, 0.5, 0.0625, 0.5, 0.0625, 1.0, 0.03125, 1.0, 0.03125, 0.5, 0.03125, 0.5, 0.03125, 1.0, 0.0, 1.0, 0.0, 0.5, 0.75, 0.49, 0.7968, 0.4854, 0.8418, 0.4717, 0.8833, 0.4496, 0.9197, 0.4197, 0.9496, 0.3833, 0.9717, 0.3418, 0.9854, 0.2968, 0.99, 0.25, 0.9854, 0.2032, 0.9717, 0.1582, 0.9496, 0.1167, 0.9197, 0.08029, 0.8833, 0.05045, 0.8418, 0.02827, 0.7968, 0.01461, 0.75, 0.01, 0.7032, 0.01461, 0.6582, 0.02827, 0.6167, 0.05045, 0.5803, 0.08029, 0.5504, 0.1167, 0.5283, 0.1582, 0.5146, 0.2032, 0.51, 0.25, 0.5146, 0.2968, 0.5283, 0.3418, 0.5504, 0.3833, 0.5803, 0.4197, 0.6167, 0.4496, 0.6582, 0.4717, 0.7032, 0.4854, 0.1582, 0.4717, 0.1167, 0.4496, 0.08029, 0.4197, 0.05045, 0.3833, 0.02827, 0.3418, 0.01461, 0.2968, 0.01, 0.25, 0.01461, 0.2032, 0.02827, 0.1582, 0.05045, 0.1167, 0.08029, 0.08029, 0.1167, 0.05045, 0.1582, 0.02827, 0.2032, 0.01461, 0.25, 0.01, 0.2968, 0.01461, 0.3418, 0.02827, 0.3833, 0.05045, 0.4197, 0.08029, 0.4496, 0.1167, 0.4717, 0.1582, 0.4854, 0.2032, 0.49, 0.25, 0.4854, 0.2968, 0.4717, 0.3418, 0.4496, 0.3833, 0.4197, 0.4197, 0.3833, 0.4496, 0.3418, 0.4717, 0.2968, 0.4854, 0.25, 0.49, 0.2032, 0.4854])
me_cylinder_005.update()

# ---- objects
ob_camera = bpy.data.objects.new('Camera', cam_camera)
ob_center = bpy.data.objects.new('center', None)
ob_light = bpy.data.objects.new('Light', light_light)
ob_empty = bpy.data.objects.new('Empty', None)
ob_empty_001 = bpy.data.objects.new('Empty.001', None)
ob_empty_002 = bpy.data.objects.new('Empty.002', None)
ob_empty_003 = bpy.data.objects.new('Empty.003', None)
ob_body = bpy.data.objects.new('body', me_cube_002)
ob_eyes = bpy.data.objects.new('eyes', me_plane_004)
ob_camera_1 = bpy.data.objects.new('camera', me_circle)
ob_base = bpy.data.objects.new('base', me_plane_003)
ob_cylinder = bpy.data.objects.new('Cylinder', me_cylinder)
ob_cube = bpy.data.objects.new('Cube', me_cube)
ob_cylinder_001 = bpy.data.objects.new('Cylinder.001', me_cylinder_001)
ob_plane_001 = bpy.data.objects.new('Plane.001', me_plane_001)
ob_anchor = bpy.data.objects.new('anchor', None)
ob_plane = bpy.data.objects.new('Plane', me_plane)
ob_cube_001 = bpy.data.objects.new('Cube.001', me_cube_001)
ob_sphere = bpy.data.objects.new('Sphere', me_sphere_002)
ob_cylinder_003 = bpy.data.objects.new('Cylinder.003', me_cylinder_004)
ob_empty_004 = bpy.data.objects.new('Empty.004', None)
ob_cylinder_004 = bpy.data.objects.new('Cylinder.004', me_cylinder_005)

# ---- transforms, parenting, visibility, modifiers, constraints
ob_camera.location = (7.359, -6.926, 4.958)
ob_camera.rotation_euler = (1.109, 0.0, 0.8149)
ob_camera.lock_rotations_4d = False
ob_camera.empty_display_type = 'ARROWS'
ob_camera.color = (0.0, 0.0, 0.0, 0.0)
ob_camera.display_type = 'WIRE'
ob_camera.lineart.crease_threshold = 0.0
ob_center.location = (0.0, 0.0, 0.0)
ob_light.location = (4.076, 1.005, 5.904)
ob_light.rotation_euler = (0.6503, 0.05522, 1.866)
ob_light.lock_rotations_4d = False
ob_light.empty_display_type = 'ARROWS'
ob_light.color = (0.0, 0.0, 0.0, 0.0)
ob_light.lineart.crease_threshold = 0.0
ob_empty.location = (0.01762, 4.277, -0.1204)
ob_empty.rotation_euler = (1.571, -0.0, 0.0)
ob_empty.scale = (0.6764, 0.6764, 0.6764)
ob_empty.empty_display_type = 'IMAGE'
ob_empty.empty_display_size = 5.0
ob_empty_001.location = (-5.039, 0.26, 0.007841)
ob_empty_001.rotation_euler = (1.571, -0.0, 1.571)
ob_empty_001.scale = (0.9587, 0.9587, 0.9587)
ob_empty_001.empty_display_type = 'IMAGE'
ob_empty_001.empty_display_size = 5.0
ob_empty_002.location = (-0.01738, -6.065, -0.1263)
ob_empty_002.rotation_euler = (1.571, -0.0, 0.0)
ob_empty_002.scale = (0.7397, 0.7397, 0.7397)
ob_empty_002.empty_display_type = 'IMAGE'
ob_empty_002.empty_display_size = 5.0
ob_empty_003.location = (0.0, -0.1136, 2.36)
ob_empty_003.scale = (0.74, 0.74, 0.74)
ob_empty_003.empty_display_type = 'IMAGE'
ob_empty_003.empty_display_size = 5.0
ob_body.location = (0.0, 0.0, 0.0)
_m = ob_body.modifiers.new('Mirror', 'MIRROR')
_m.use_clip = True
_m = ob_body.modifiers.new('Bevel', 'BEVEL')
_m.width = 1.0
_m.width_pct = 1.0
_m.limit_method = 'WEIGHT'
_m = ob_body.modifiers.new('Subdivision', 'SUBSURF')
_m.levels = 3
_m = ob_body.modifiers.new('Smooth by Angle', 'NODES')
_m.node_group = ng_smooth_by_angle
_m.use_pin_to_last = True
_m.show_group_selector = False
ob_eyes.location = (0.0, -1.843, 0.05202)
_m = ob_eyes.modifiers.new('Mirror', 'MIRROR')
_m.use_clip = True
_m = ob_eyes.modifiers.new('Subdivision', 'SUBSURF')
_m = ob_eyes.modifiers.new('Smooth by Angle', 'NODES')
_m.node_group = ng_smooth_by_angle
_m.use_pin_to_last = True
_m.show_group_selector = False
ob_camera_1.location = (0.0, -0.6338, 0.7762)
ob_camera_1.rotation_euler = (1.571, -0.0, 0.0)
ob_base.location = (0.0, 0.0, 0.1639)
_m = ob_base.modifiers.new('Mirror', 'MIRROR')
_m.use_clip = True
_m.mirror_object = ob_center
ob_cylinder.location = (1.08, 0.4393, 0.5864)
ob_cylinder.rotation_euler = (-1.571, -0.09705, -1.308e-08)
ob_cylinder.scale = (1.113, 1.113, 1.113)
_m = ob_cylinder.modifiers.new('Mirror', 'MIRROR')
_m.mirror_object = ob_center
ob_cube.location = (0.9847, 0.5418, -0.03548)
ob_cube.rotation_euler = (-1.571, 0.5018, 0.0)
ob_cube.scale = (0.0759, 0.3174, 0.1391)
_m = ob_cube.modifiers.new('Mirror', 'MIRROR')
_m.use_clip = True
_m.mirror_object = ob_center
ob_cylinder_001.location = (1.08, 0.2042, 0.5864)
ob_cylinder_001.rotation_euler = (1.571, -0.09705, -1.308e-08)
ob_cylinder_001.scale = (1.0, 1.0, 1.155)
_m = ob_cylinder_001.modifiers.new('Mirror', 'MIRROR')
_m.use_axis = (False, False, True)
_m.mirror_object = ob_cylinder
_m = ob_cylinder_001.modifiers.new('Mirror.001', 'MIRROR')
_m.mirror_object = ob_center
ob_plane_001.parent = ob_anchor
ob_plane_001.matrix_parent_inverse = Matrix(((-0.5, 0.866, 0.0, -0.06166), (-0.866, -0.5, -0.0, 1.621), (0.0, -0.0, 1.0, -0.5268), (-0.0, 0.0, -0.0, 1.0)))
ob_plane_001.location = (1.151, 0.3975, 0.5268)
_m = ob_plane_001.modifiers.new('Subdivision', 'SUBSURF')
_m.levels = 3
_m = ob_plane_001.modifiers.new('SimpleDeform', 'SIMPLE_DEFORM')
_m.deform_axis = 'Y'
_m.factor = 0.5854
_m.angle = 0.5854
_m = ob_plane_001.modifiers.new('SimpleDeform.001', 'SIMPLE_DEFORM')
_m.deform_method = 'TAPER'
_m.deform_axis = 'Z'
_m.factor = 1.014
_m.angle = 1.014
ob_anchor.location = (1.242, 0.2634, 0.7247)
ob_anchor.rotation_euler = (-1.571, -0.9501, 3.142)
ob_anchor.scale = (0.7247, 0.7247, 0.7247)
ob_anchor.empty_display_size = 0.0001
ob_plane.location = (0.0, -0.8, -0.1)
_m = ob_plane.modifiers.new('Mirror', 'MIRROR')
_m.use_clip = True
_m.mirror_object = ob_center
ob_cube_001.location = (1.049, -1.676, -1.487)
ob_cube_001.rotation_euler = (0.9889, -0.0707, 0.1619)
_m = ob_cube_001.modifiers.new('Mirror', 'MIRROR')
_m.mirror_object = ob_center
ob_sphere.location = (1.19, -2.957, -1.321)
ob_sphere.rotation_euler = (0.9498, -0.062, 0.009439)
_m = ob_sphere.modifiers.new('Subdivision', 'SUBSURF')
_m.levels = 2
_m = ob_sphere.modifiers.new('SimpleDeform', 'SIMPLE_DEFORM')
_m.deform_method = 'TAPER'
_m.deform_axis = 'Z'
_m.factor = 0.8754
_m.angle = 0.8754
_m = ob_sphere.modifiers.new('Mirror', 'MIRROR')
_m.mirror_object = ob_center
ob_cylinder_003.location = (1.315, -2.974, -1.153)
ob_cylinder_003.rotation_euler = (0.1773, 0.5518, 0.02596)
_m = ob_cylinder_003.modifiers.new('Array', 'ARRAY')
_m.count = 3
_m.use_relative_offset = False
_m.use_object_offset = True
_m.offset_object = ob_empty_004
_m = ob_cylinder_003.modifiers.new('Mirror', 'MIRROR')
_m.mirror_object = ob_center
ob_empty_004.location = (1.049, -3.003, -1.187)
ob_empty_004.rotation_euler = (-0.7895, -0.5329, 1.672)
ob_empty_004.empty_display_size = 1.386
ob_cylinder_004.location = (0.9857, -1.387, -1.067)
ob_cylinder_004.rotation_euler = (1.407, 1.155, 1.512)
_m = ob_cylinder_004.modifiers.new('Mirror', 'MIRROR')
_m.use_axis = (False, False, True)
_m.use_bisect_axis = (False, False, True)
_m = ob_cylinder_004.modifiers.new('Mirror.001', 'MIRROR')
_m.mirror_object = ob_center

# ---- collection membership
col_collection.objects.link(ob_camera)
col_collection.objects.link(ob_center)
col_collection.objects.link(ob_light)
col_refs.objects.link(ob_empty)
col_refs.objects.link(ob_empty_001)
col_refs.objects.link(ob_empty_002)
col_refs.objects.link(ob_empty_003)
col_body.objects.link(ob_body)
col_body.objects.link(ob_eyes)
col_projector.objects.link(ob_camera_1)
col_projector.objects.link(ob_base)
col_up_fans.objects.link(ob_cylinder)
col_up_fans.objects.link(ob_cube)
col_propeller.objects.link(ob_cylinder_001)
col_propeller.objects.link(ob_plane_001)
col_propeller.objects.link(ob_anchor)
col_down_fans.objects.link(ob_plane)
col_manipulators.objects.link(ob_cube_001)
col_manipulators.objects.link(ob_sphere)
col_manipulators.objects.link(ob_cylinder_003)
col_manipulators.objects.link(ob_empty_004)
col_manipulators.objects.link(ob_cylinder_004)

# ---- scene / render settings (as saved in the file)
scene.camera = ob_camera
scene.frame_start = 1; scene.frame_end = 250; scene.frame_set(1)
scene.render.engine = 'BLENDER_EEVEE_NEXT'
bpy.context.view_layer.update()
